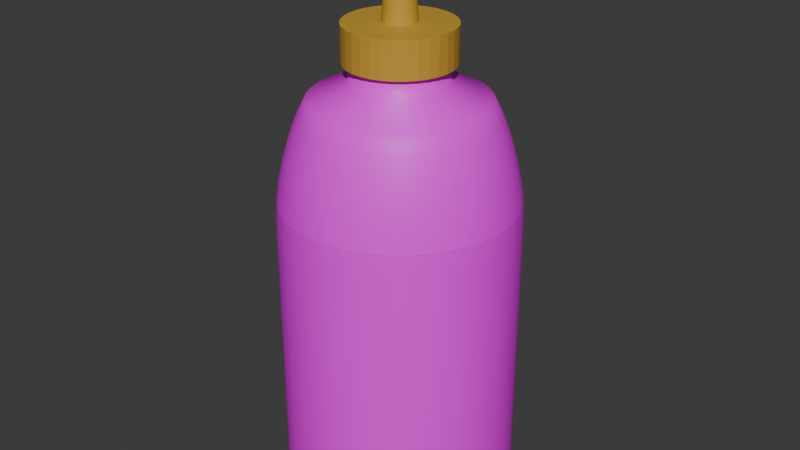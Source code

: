 # Source: HotSauce.blend  (saved by Blender 4.0.36; exported with 4.5.12 LTS)
import bpy
from mathutils import Matrix  # noqa: F401  (used for matrix-valued properties, if any)

bpy.ops.wm.read_factory_settings(use_empty=True)
scene = bpy.context.scene
scene.name = 'Scene'

# ---- collections
col_collection = bpy.data.collections.new('Collection'); scene.collection.children.link(col_collection)

# ---- images (referenced by path relative to the original .blend; pixels are not part of the script)
import os
ASSET_DIR = os.environ.get("B2B_ASSET_DIR", "")  # directory of the original .blend (textures are referenced by path, not embedded)
HERE = os.path.dirname(os.path.abspath(__file__))  # packed textures are extracted next to this script under _unpacked/

def load_image(name, relpath, width, height, colorspace="sRGB"):
    """Load a texture the original file referenced (path relative to the .blend, or extracted next to this script)."""
    p = next((c for c in (os.path.join(HERE, relpath), os.path.join(ASSET_DIR, relpath)) if relpath and os.path.exists(c)), "")
    if p:
        img = bpy.data.images.load(p, check_existing=True)
        img.name = name
    else:  # same state as the original file: an image datablock whose file is absent (Cycles renders it pink)
        img = bpy.data.images.new(name, width, height)
        img.source = "FILE"
        img.filepath = "//" + (relpath or name)
    img.colorspace_settings.name = colorspace
    return img
img_siracha_rooster_jpg = load_image('Siracha Rooster.jpg', 'Siracha Rooster.jpg', 1024, 1024, 'sRGB')
img_hot_sauce_label_jpg = load_image('Hot Sauce Label.jpg', 'Hot Sauce Label.jpg', 1024, 1024, 'sRGB')

# ---- materials (node trees are filled in below, after node groups)
mat_material_001 = bpy.data.materials.new('Material.001')
mat_material_001.use_transparent_shadow = False
mat_material_003 = bpy.data.materials.new('Material.003')
mat_material_003.use_transparent_shadow = False
mat_material = bpy.data.materials.new('Material')
mat_material.use_transparent_shadow = False

# ---- material node trees
mat_material_001.use_nodes = True; mat_material_001.node_tree.nodes.clear()
_N = mat_material_001.node_tree.nodes; _L = mat_material_001.node_tree.links
n0 = _N.new('ShaderNodeBsdfPrincipled'); n0.name = 'Principled BSDF'; n0.location = (10, 300)
n0.inputs[0].default_value = (0.5697, 0.3417, 0.03814, 1.0)
n0.inputs[3].default_value = 1.45
n1 = _N.new('ShaderNodeOutputMaterial'); n1.name = 'Material Output'; n1.location = (300, 300)
_L.new(n0.outputs[0], n1.inputs[0])
n1.is_active_output = True
mat_material_003.use_nodes = True; mat_material_003.node_tree.nodes.clear()
_N = mat_material_003.node_tree.nodes; _L = mat_material_003.node_tree.links
n0 = _N.new('ShaderNodeBsdfPrincipled'); n0.name = 'Principled BSDF'; n0.location = (10, 300)
n0.inputs[3].default_value = 1.45
n1 = _N.new('ShaderNodeOutputMaterial'); n1.name = 'Material Output'; n1.location = (300, 300)
n2 = _N.new('ShaderNodeTexImage'); n2.name = 'Image Texture'; n2.location = (-280, 275)
n2.image = img_siracha_rooster_jpg
_L.new(n0.outputs[0], n1.inputs[0])
_L.new(n2.outputs[0], n0.inputs[0])
n1.is_active_output = True
mat_material.use_nodes = True; mat_material.node_tree.nodes.clear()
_N = mat_material.node_tree.nodes; _L = mat_material.node_tree.links
n0 = _N.new('ShaderNodeBsdfPrincipled'); n0.name = 'Principled BSDF'; n0.location = (10, 300)
n0.inputs[3].default_value = 1.45
n1 = _N.new('ShaderNodeOutputMaterial'); n1.name = 'Material Output'; n1.location = (300, 300)
n2 = _N.new('ShaderNodeTexImage'); n2.name = 'Image Texture'; n2.location = (-280, 275)
n2.image = img_hot_sauce_label_jpg
_L.new(n0.outputs[0], n1.inputs[0])
_L.new(n2.outputs[0], n0.inputs[0])
n1.is_active_output = True

# ---- world
world_world = bpy.data.worlds.new('World'); scene.world = world_world
world_world.use_nodes = True; world_world.node_tree.nodes.clear()
_N = world_world.node_tree.nodes; _L = world_world.node_tree.links
n0 = _N.new('ShaderNodeOutputWorld'); n0.name = 'World Output'; n0.location = (300, 300)
n1 = _N.new('ShaderNodeBackground'); n1.name = 'Background'; n1.location = (10, 300)
n1.inputs[0].default_value = (0.05088, 0.05088, 0.05088, 1.0)
_L.new(n1.outputs[0], n0.inputs[0])
n0.is_active_output = True
world_world.color = (0.05088, 0.05088, 0.05088)
world_world.use_sun_shadow = False
world_world.sun_shadow_jitter_overblur = 0.0

# ---- meshes
me_cylinder_001 = bpy.data.meshes.new('Cylinder.001')
me_cylinder_001.from_pydata([(-0.006086, 0.2908, -0.03252), (-0.01194, 0.2908, -0.03075), (-0.01734, 0.2908, -0.02786), (-0.02207, 0.2908, -0.02398), (-0.02595, 0.2908, -0.01925), (-0.02883, 0.2908, -0.01386), (-0.03061, 0.2908, -0.008005), (-0.03121, 0.2908, -0.001917), (-0.03061, 0.2908, 0.004172), (-0.02883, 0.2908, 0.01003), (-0.02595, 0.2908, 0.01542), (-0.02207, 0.2908, 0.02015), (-0.01734, 0.2908, 0.02403), (-0.01194, 0.2908, 0.02692), (-0.006086, 0.2908, 0.02869), (1.853e-06, 0.2908, 0.02929), (0.00609, 0.2908, 0.02869), (0.01194, 0.2908, 0.02692), (0.01734, 0.2908, 0.02403), (0.02207, 0.2908, 0.02015), (0.02595, 0.2908, 0.01542), (0.02883, 0.2908, 0.01003), (0.03061, 0.2908, 0.004172), (0.03121, 0.2908, -0.001917), (0.03061, 0.2908, -0.008005), (0.02883, 0.2908, -0.01386), (0.02595, 0.2908, -0.01925), (0.02207, 0.2908, -0.02398), (0.01734, 0.2908, -0.02786), (0.01194, 0.2908, -0.03075), (1.853e-06, 0.2908, -0.03312), (0.00609, 0.2908, -0.03252), (1.854e-06, 0.01082, -0.06788), (1.854e-06, 0.02595, -0.0783), (1.854e-06, 0.01197, -0.07187), (1.854e-06, 0.01525, -0.07525), (1.854e-06, 0.02016, -0.0775), (0.01287, 0.01082, -0.06661), (0.0149, 0.02595, -0.07683), (0.01365, 0.01197, -0.07052), (0.01431, 0.01525, -0.07384), (0.01475, 0.02016, -0.07605), (0.02525, 0.01082, -0.06286), (0.02923, 0.02595, -0.07248), (0.02677, 0.01197, -0.06654), (0.02806, 0.01525, -0.06966), (0.02893, 0.02016, -0.07175), (0.03665, 0.01082, -0.05677), (0.04244, 0.02595, -0.06542), (0.03886, 0.01197, -0.06008), (0.04074, 0.01525, -0.06289), (0.042, 0.02016, -0.06477), (0.04665, 0.01082, -0.04856), (0.05401, 0.02595, -0.05593), (0.04946, 0.01197, -0.05138), (0.05185, 0.01525, -0.05377), (0.05345, 0.02016, -0.05536), (0.05485, 0.01082, -0.03857), (0.06351, 0.02595, -0.04435), (0.05816, 0.01197, -0.04078), (0.06097, 0.01525, -0.04266), (0.06285, 0.02016, -0.04391), (0.06095, 0.01082, -0.02716), (0.07057, 0.02595, -0.03115), (0.06463, 0.01197, -0.02869), (0.06775, 0.01525, -0.02998), (0.06984, 0.02016, -0.03084), (0.0647, 0.01082, -0.01479), (0.07491, 0.02595, -0.01682), (0.06861, 0.01197, -0.01556), (0.07192, 0.01525, -0.01622), (0.07414, 0.02016, -0.01666), (0.06597, 0.01082, -0.001917), (0.07638, 0.02595, -0.001917), (0.06995, 0.01197, -0.001917), (0.07333, 0.01525, -0.001917), (0.07559, 0.02016, -0.001917), (0.0647, 0.01082, 0.01095), (0.07491, 0.02595, 0.01298), (0.06861, 0.01197, 0.01173), (0.07192, 0.01525, 0.01239), (0.07414, 0.02016, 0.01283), (0.06095, 0.01082, 0.02333), (0.07057, 0.02595, 0.02731), (0.06463, 0.01197, 0.02485), (0.06775, 0.01525, 0.02615), (0.06984, 0.02016, 0.02701), (0.05485, 0.01082, 0.03473), (0.06351, 0.02595, 0.04052), (0.05816, 0.01197, 0.03695), (0.06097, 0.01525, 0.03882), (0.06285, 0.02016, 0.04008), (0.04665, 0.01082, 0.04473), (0.05401, 0.02595, 0.05209), (0.04946, 0.01197, 0.04755), (0.05185, 0.01525, 0.04994), (0.05345, 0.02016, 0.05153), (0.03665, 0.01082, 0.05293), (0.04244, 0.02595, 0.06159), (0.03886, 0.01197, 0.05625), (0.04074, 0.01525, 0.05905), (0.042, 0.02016, 0.06093), (0.02525, 0.01082, 0.05903), (0.02923, 0.02595, 0.06865), (0.02677, 0.01197, 0.06271), (0.02806, 0.01525, 0.06583), (0.02893, 0.02016, 0.06792), (0.01287, 0.01082, 0.06278), (0.0149, 0.02595, 0.073), (0.01365, 0.01197, 0.06669), (0.01431, 0.01525, 0.07), (0.01475, 0.02016, 0.07222), (1.854e-06, 0.01082, 0.06405), (1.854e-06, 0.02595, 0.07446), (1.854e-06, 0.01197, 0.06803), (1.854e-06, 0.01525, 0.07141), (1.854e-06, 0.02016, 0.07367), (-0.01287, 0.01082, 0.06278), (-0.0149, 0.02595, 0.073), (-0.01364, 0.01197, 0.06669), (-0.0143, 0.01525, 0.07), (-0.01474, 0.02016, 0.07222), (-0.02524, 0.01082, 0.05903), (-0.02923, 0.02595, 0.06865), (-0.02677, 0.01197, 0.06271), (-0.02806, 0.01525, 0.06583), (-0.02892, 0.02016, 0.06792), (-0.03665, 0.01082, 0.05293), (-0.04243, 0.02595, 0.06159), (-0.03886, 0.01197, 0.05625), (-0.04074, 0.01525, 0.05905), (-0.04199, 0.02016, 0.06093), (-0.04664, 0.01082, 0.04473), (-0.05401, 0.02595, 0.05209), (-0.04946, 0.01197, 0.04755), (-0.05185, 0.01525, 0.04994), (-0.05345, 0.02016, 0.05153), (-0.05485, 0.01082, 0.03473), (-0.06351, 0.02595, 0.04052), (-0.05816, 0.01197, 0.03695), (-0.06097, 0.01525, 0.03882), (-0.06285, 0.02016, 0.04008), (-0.06094, 0.01082, 0.02333), (-0.07056, 0.02595, 0.02731), (-0.06462, 0.01197, 0.02485), (-0.06775, 0.01525, 0.02615), (-0.06983, 0.02016, 0.02701), (-0.0647, 0.01082, 0.01095), (-0.07491, 0.02595, 0.01298), (-0.06861, 0.01197, 0.01173), (-0.07192, 0.01525, 0.01239), (-0.07413, 0.02016, 0.01283), (-0.06596, 0.01082, -0.001917), (-0.07638, 0.02595, -0.001917), (-0.06995, 0.01197, -0.001917), (-0.07333, 0.01525, -0.001917), (-0.07559, 0.02016, -0.001917), (-0.0647, 0.01082, -0.01479), (-0.07491, 0.02595, -0.01682), (-0.06861, 0.01197, -0.01556), (-0.07192, 0.01525, -0.01622), (-0.07413, 0.02016, -0.01666), (-0.06094, 0.01082, -0.02716), (-0.07056, 0.02595, -0.03115), (-0.06462, 0.01197, -0.02869), (-0.06775, 0.01525, -0.02998), (-0.06983, 0.02016, -0.03084), (-0.05485, 0.01082, -0.03857), (-0.06351, 0.02595, -0.04435), (-0.05816, 0.01197, -0.04078), (-0.06097, 0.01525, -0.04266), (-0.06285, 0.02016, -0.04391), (-0.04664, 0.01082, -0.04856), (-0.05401, 0.02595, -0.05593), (-0.04946, 0.01197, -0.05138), (-0.05185, 0.01525, -0.05377), (-0.05345, 0.02016, -0.05536), (-0.03665, 0.01082, -0.05677), (-0.04243, 0.02595, -0.06542), (-0.03886, 0.01197, -0.06008), (-0.04074, 0.01525, -0.06289), (-0.04199, 0.02016, -0.06477), (-0.02524, 0.01082, -0.06286), (-0.02923, 0.02595, -0.07248), (-0.02677, 0.01197, -0.06654), (-0.02806, 0.01525, -0.06966), (-0.02892, 0.02016, -0.07175), (-0.01287, 0.01082, -0.06661), (-0.0149, 0.02595, -0.07683), (-0.01364, 0.01197, -0.07052), (-0.0143, 0.01525, -0.07384), (-0.01474, 0.02016, -0.07605), (1.853e-06, 0.2783, -0.05786), (1.854e-06, 0.2131, -0.0776), (1.854e-06, 0.2272, -0.07556), (1.854e-06, 0.2417, -0.07231), (1.854e-06, 0.2557, -0.06808), (1.854e-06, 0.2681, -0.06315), (0.01092, 0.2783, -0.05678), (0.01195, 0.2681, -0.06197), (0.01291, 0.2557, -0.06681), (0.01374, 0.2417, -0.07096), (0.01437, 0.2272, -0.07414), (0.01477, 0.2131, -0.07615), (0.02141, 0.2783, -0.0536), (0.02343, 0.2681, -0.05849), (0.02532, 0.2557, -0.06304), (0.02694, 0.2417, -0.06695), (0.02818, 0.2272, -0.06995), (0.02896, 0.2131, -0.07184), (0.03108, 0.2783, -0.04843), (0.03402, 0.2681, -0.05283), (0.03676, 0.2557, -0.05693), (0.03911, 0.2417, -0.06045), (0.04092, 0.2272, -0.06315), (0.04205, 0.2131, -0.06485), (0.03956, 0.2783, -0.04147), (0.0433, 0.2681, -0.04521), (0.04679, 0.2557, -0.0487), (0.04978, 0.2417, -0.05169), (0.05207, 0.2272, -0.05399), (0.05352, 0.2131, -0.05543), (0.04652, 0.2783, -0.033), (0.05092, 0.2681, -0.03594), (0.05501, 0.2557, -0.03867), (0.05853, 0.2417, -0.04103), (0.06123, 0.2272, -0.04283), (0.06293, 0.2131, -0.04396), (0.05169, 0.2783, -0.02333), (0.05657, 0.2681, -0.02535), (0.06113, 0.2557, -0.02724), (0.06504, 0.2417, -0.02886), (0.06804, 0.2272, -0.0301), (0.06992, 0.2131, -0.03088), (0.05487, 0.2783, -0.01283), (0.06006, 0.2681, -0.01386), (0.06489, 0.2557, -0.01482), (0.06904, 0.2417, -0.01565), (0.07223, 0.2272, -0.01628), (0.07423, 0.2131, -0.01668), (0.05595, 0.2783, -0.001917), (0.06123, 0.2681, -0.001917), (0.06616, 0.2557, -0.001917), (0.0704, 0.2417, -0.001917), (0.07364, 0.2272, -0.001917), (0.07569, 0.2131, -0.001917), (0.05487, 0.2783, 0.008997), (0.06006, 0.2681, 0.01003), (0.06489, 0.2557, 0.01099), (0.06904, 0.2417, 0.01182), (0.07223, 0.2272, 0.01245), (0.07423, 0.2131, 0.01285), (0.05169, 0.2783, 0.01949), (0.05657, 0.2681, 0.02152), (0.06113, 0.2557, 0.0234), (0.06504, 0.2417, 0.02502), (0.06804, 0.2272, 0.02627), (0.06992, 0.2131, 0.02705), (0.04652, 0.2783, 0.02916), (0.05092, 0.2681, 0.0321), (0.05501, 0.2557, 0.03484), (0.05853, 0.2417, 0.03719), (0.06123, 0.2272, 0.039), (0.06293, 0.2131, 0.04013), (0.03956, 0.2783, 0.03764), (0.0433, 0.2681, 0.04138), (0.04679, 0.2557, 0.04487), (0.04978, 0.2417, 0.04786), (0.05207, 0.2272, 0.05016), (0.05352, 0.2131, 0.0516), (0.03108, 0.2783, 0.0446), (0.03402, 0.2681, 0.049), (0.03676, 0.2557, 0.05309), (0.03911, 0.2417, 0.05661), (0.04092, 0.2272, 0.05931), (0.04205, 0.2131, 0.06101), (0.02141, 0.2783, 0.04977), (0.02343, 0.2681, 0.05466), (0.02532, 0.2557, 0.05921), (0.02694, 0.2417, 0.06312), (0.02818, 0.2272, 0.06612), (0.02896, 0.2131, 0.06801), (0.01092, 0.2783, 0.05295), (0.01195, 0.2681, 0.05814), (0.01291, 0.2557, 0.06297), (0.01374, 0.2417, 0.06713), (0.01437, 0.2272, 0.07031), (0.01477, 0.2131, 0.07231), (1.853e-06, 0.2783, 0.05403), (1.854e-06, 0.2681, 0.05932), (1.854e-06, 0.2557, 0.06425), (1.854e-06, 0.2417, 0.06848), (1.854e-06, 0.2272, 0.07173), (1.854e-06, 0.2131, 0.07377), (-0.01091, 0.2783, 0.05295), (-0.01194, 0.2681, 0.05814), (-0.01291, 0.2557, 0.06297), (-0.01373, 0.2417, 0.06713), (-0.01437, 0.2272, 0.07031), (-0.01476, 0.2131, 0.07231), (-0.02141, 0.2783, 0.04977), (-0.02343, 0.2681, 0.05466), (-0.02532, 0.2557, 0.05921), (-0.02694, 0.2417, 0.06312), (-0.02818, 0.2272, 0.06612), (-0.02896, 0.2131, 0.06801), (-0.03108, 0.2783, 0.0446), (-0.03402, 0.2681, 0.049), (-0.03676, 0.2557, 0.05309), (-0.03911, 0.2417, 0.05661), (-0.04091, 0.2272, 0.05931), (-0.04205, 0.2131, 0.06101), (-0.03956, 0.2783, 0.03764), (-0.0433, 0.2681, 0.04138), (-0.04678, 0.2557, 0.04487), (-0.04977, 0.2417, 0.04786), (-0.05207, 0.2272, 0.05016), (-0.05351, 0.2131, 0.0516), (-0.04651, 0.2783, 0.02916), (-0.05091, 0.2681, 0.0321), (-0.05501, 0.2557, 0.03484), (-0.05853, 0.2417, 0.03719), (-0.06123, 0.2272, 0.039), (-0.06293, 0.2131, 0.04013), (-0.05168, 0.2783, 0.01949), (-0.05657, 0.2681, 0.02152), (-0.06112, 0.2557, 0.0234), (-0.06503, 0.2417, 0.02502), (-0.06803, 0.2272, 0.02627), (-0.06992, 0.2131, 0.02705), (-0.05487, 0.2783, 0.008997), (-0.06005, 0.2681, 0.01003), (-0.06489, 0.2557, 0.01099), (-0.06904, 0.2417, 0.01182), (-0.07223, 0.2272, 0.01245), (-0.07423, 0.2131, 0.01285), (-0.05594, 0.2783, -0.001917), (-0.06123, 0.2681, -0.001917), (-0.06616, 0.2557, -0.001917), (-0.07039, 0.2417, -0.001917), (-0.07364, 0.2272, -0.001917), (-0.07568, 0.2131, -0.001917), (-0.05487, 0.2783, -0.01283), (-0.06005, 0.2681, -0.01386), (-0.06489, 0.2557, -0.01482), (-0.06904, 0.2417, -0.01565), (-0.07223, 0.2272, -0.01628), (-0.07423, 0.2131, -0.01668), (-0.05168, 0.2783, -0.02333), (-0.05657, 0.2681, -0.02535), (-0.06112, 0.2557, -0.02724), (-0.06503, 0.2417, -0.02886), (-0.06803, 0.2272, -0.0301), (-0.06992, 0.2131, -0.03088), (-0.04651, 0.2783, -0.033), (-0.05091, 0.2681, -0.03594), (-0.05501, 0.2557, -0.03867), (-0.05853, 0.2417, -0.04103), (-0.06123, 0.2272, -0.04283), (-0.06293, 0.2131, -0.04396), (-0.03956, 0.2783, -0.04147), (-0.0433, 0.2681, -0.04521), (-0.04678, 0.2557, -0.0487), (-0.04977, 0.2417, -0.05169), (-0.05207, 0.2272, -0.05399), (-0.05351, 0.2131, -0.05543), (-0.03108, 0.2783, -0.04843), (-0.03402, 0.2681, -0.05283), (-0.03676, 0.2557, -0.05693), (-0.03911, 0.2417, -0.06045), (-0.04091, 0.2272, -0.06315), (-0.04205, 0.2131, -0.06485), (-0.02141, 0.2783, -0.0536), (-0.02343, 0.2681, -0.05849), (-0.02532, 0.2557, -0.06304), (-0.02694, 0.2417, -0.06695), (-0.02818, 0.2272, -0.06995), (-0.02896, 0.2131, -0.07184), (-0.01091, 0.2783, -0.05678), (-0.01194, 0.2681, -0.06197), (-0.01291, 0.2557, -0.06681), (-0.01373, 0.2417, -0.07096), (-0.01437, 0.2272, -0.07414), (-0.01476, 0.2131, -0.07615), (1.852e-06, 0.3, -0.03312), (-0.006086, 0.3, -0.03252), (-0.01194, 0.3, -0.03075), (-0.01734, 0.3, -0.02786), (-0.02207, 0.3, -0.02398), (-0.02595, 0.3, -0.01925), (-0.02883, 0.3, -0.01386), (-0.03061, 0.3, -0.008005), (-0.03121, 0.3, -0.001917), (-0.03061, 0.3, 0.004172), (-0.02883, 0.3, 0.01003), (-0.02595, 0.3, 0.01542), (-0.02207, 0.3, 0.02015), (-0.01734, 0.3, 0.02403), (-0.01194, 0.3, 0.02692), (-0.006086, 0.3, 0.02869), (1.852e-06, 0.3, 0.02929), (0.00609, 0.3, 0.02869), (0.01194, 0.3, 0.02692), (0.01734, 0.3, 0.02403), (0.02207, 0.3, 0.02015), (0.02595, 0.3, 0.01542), (0.02883, 0.3, 0.01003), (0.03061, 0.3, 0.004172), (0.03121, 0.3, -0.001917), (0.03061, 0.3, -0.008005), (0.02883, 0.3, -0.01386), (0.02595, 0.3, -0.01925), (0.02207, 0.3, -0.02398), (0.01734, 0.3, -0.02786), (0.01194, 0.3, -0.03075), (0.00609, 0.3, -0.03252)], [], [(216, 210, 28, 27), (222, 216, 27, 26), (228, 222, 26, 25), (234, 228, 25, 24), (240, 234, 24, 23), (246, 240, 23, 22), (252, 246, 22, 21), (258, 252, 21, 20), (264, 258, 20, 19), (270, 264, 19, 18), (276, 270, 18, 17), (282, 276, 17, 16), (288, 282, 16, 15), (294, 288, 15, 14), (300, 294, 14, 13), (306, 300, 13, 12), (312, 306, 12, 11), (318, 312, 11, 10), (324, 318, 10, 9), (330, 324, 9, 8), (336, 330, 8, 7), (342, 336, 7, 6), (348, 342, 6, 5), (354, 348, 5, 4), (360, 354, 4, 3), (366, 360, 3, 2), (372, 366, 2, 1), (378, 372, 1, 0), (19, 20, 405, 404), (210, 204, 29, 28), (204, 198, 31, 29), (33, 38, 41, 36), (36, 41, 40, 35), (35, 40, 39, 34), (34, 39, 37, 32), (38, 43, 46, 41), (41, 46, 45, 40), (40, 45, 44, 39), (39, 44, 42, 37), (43, 48, 51, 46), (46, 51, 50, 45), (45, 50, 49, 44), (44, 49, 47, 42), (48, 53, 56, 51), (51, 56, 55, 50), (50, 55, 54, 49), (49, 54, 52, 47), (53, 58, 61, 56), (56, 61, 60, 55), (55, 60, 59, 54), (54, 59, 57, 52), (58, 63, 66, 61), (61, 66, 65, 60), (60, 65, 64, 59), (59, 64, 62, 57), (63, 68, 71, 66), (66, 71, 70, 65), (65, 70, 69, 64), (64, 69, 67, 62), (68, 73, 76, 71), (71, 76, 75, 70), (70, 75, 74, 69), (69, 74, 72, 67), (73, 78, 81, 76), (76, 81, 80, 75), (75, 80, 79, 74), (74, 79, 77, 72), (78, 83, 86, 81), (81, 86, 85, 80), (80, 85, 84, 79), (79, 84, 82, 77), (83, 88, 91, 86), (86, 91, 90, 85), (85, 90, 89, 84), (84, 89, 87, 82), (88, 93, 96, 91), (91, 96, 95, 90), (90, 95, 94, 89), (89, 94, 92, 87), (93, 98, 101, 96), (96, 101, 100, 95), (95, 100, 99, 94), (94, 99, 97, 92), (98, 103, 106, 101), (101, 106, 105, 100), (100, 105, 104, 99), (99, 104, 102, 97), (103, 108, 111, 106), (106, 111, 110, 105), (105, 110, 109, 104), (104, 109, 107, 102), (108, 113, 116, 111), (111, 116, 115, 110), (110, 115, 114, 109), (109, 114, 112, 107), (113, 118, 121, 116), (116, 121, 120, 115), (115, 120, 119, 114), (114, 119, 117, 112), (118, 123, 126, 121), (121, 126, 125, 120), (120, 125, 124, 119), (119, 124, 122, 117), (123, 128, 131, 126), (126, 131, 130, 125), (125, 130, 129, 124), (124, 129, 127, 122), (128, 133, 136, 131), (131, 136, 135, 130), (130, 135, 134, 129), (129, 134, 132, 127), (133, 138, 141, 136), (136, 141, 140, 135), (135, 140, 139, 134), (134, 139, 137, 132), (138, 143, 146, 141), (141, 146, 145, 140), (140, 145, 144, 139), (139, 144, 142, 137), (143, 148, 151, 146), (146, 151, 150, 145), (145, 150, 149, 144), (144, 149, 147, 142), (148, 153, 156, 151), (151, 156, 155, 150), (150, 155, 154, 149), (149, 154, 152, 147), (153, 158, 161, 156), (156, 161, 160, 155), (155, 160, 159, 154), (154, 159, 157, 152), (158, 163, 166, 161), (161, 166, 165, 160), (160, 165, 164, 159), (159, 164, 162, 157), (163, 168, 171, 166), (166, 171, 170, 165), (165, 170, 169, 164), (164, 169, 167, 162), (168, 173, 176, 171), (171, 176, 175, 170), (170, 175, 174, 169), (169, 174, 172, 167), (173, 178, 181, 176), (176, 181, 180, 175), (175, 180, 179, 174), (174, 179, 177, 172), (178, 183, 186, 181), (181, 186, 185, 180), (180, 185, 184, 179), (179, 184, 182, 177), (183, 188, 191, 186), (186, 191, 190, 185), (185, 190, 189, 184), (184, 189, 187, 182), (188, 33, 36, 191), (191, 36, 35, 190), (190, 35, 34, 189), (189, 34, 32, 187), (32, 37, 42, 47, 52, 57, 62, 67, 72, 77, 82, 87, 92, 97, 102, 107, 112, 117, 122, 127, 132, 137, 142, 147, 152, 157, 162, 167, 172, 177, 182, 187), (192, 378, 0, 30), (203, 193, 194, 202), (202, 194, 195, 201), (201, 195, 196, 200), (200, 196, 197, 199), (199, 197, 192, 198), (209, 203, 202, 208), (208, 202, 201, 207), (207, 201, 200, 206), (206, 200, 199, 205), (205, 199, 198, 204), (215, 209, 208, 214), (214, 208, 207, 213), (213, 207, 206, 212), (212, 206, 205, 211), (211, 205, 204, 210), (221, 215, 214, 220), (220, 214, 213, 219), (219, 213, 212, 218), (218, 212, 211, 217), (217, 211, 210, 216), (227, 221, 220, 226), (226, 220, 219, 225), (225, 219, 218, 224), (224, 218, 217, 223), (223, 217, 216, 222), (233, 227, 226, 232), (232, 226, 225, 231), (231, 225, 224, 230), (230, 224, 223, 229), (229, 223, 222, 228), (239, 233, 232, 238), (238, 232, 231, 237), (237, 231, 230, 236), (236, 230, 229, 235), (235, 229, 228, 234), (245, 239, 238, 244), (244, 238, 237, 243), (243, 237, 236, 242), (242, 236, 235, 241), (241, 235, 234, 240), (251, 245, 244, 250), (250, 244, 243, 249), (249, 243, 242, 248), (248, 242, 241, 247), (247, 241, 240, 246), (257, 251, 250, 256), (256, 250, 249, 255), (255, 249, 248, 254), (254, 248, 247, 253), (253, 247, 246, 252), (263, 257, 256, 262), (262, 256, 255, 261), (261, 255, 254, 260), (260, 254, 253, 259), (259, 253, 252, 258), (269, 263, 262, 268), (268, 262, 261, 267), (267, 261, 260, 266), (266, 260, 259, 265), (265, 259, 258, 264), (275, 269, 268, 274), (274, 268, 267, 273), (273, 267, 266, 272), (272, 266, 265, 271), (271, 265, 264, 270), (281, 275, 274, 280), (280, 274, 273, 279), (279, 273, 272, 278), (278, 272, 271, 277), (277, 271, 270, 276), (287, 281, 280, 286), (286, 280, 279, 285), (285, 279, 278, 284), (284, 278, 277, 283), (283, 277, 276, 282), (293, 287, 286, 292), (292, 286, 285, 291), (291, 285, 284, 290), (290, 284, 283, 289), (289, 283, 282, 288), (299, 293, 292, 298), (298, 292, 291, 297), (297, 291, 290, 296), (296, 290, 289, 295), (295, 289, 288, 294), (305, 299, 298, 304), (304, 298, 297, 303), (303, 297, 296, 302), (302, 296, 295, 301), (301, 295, 294, 300), (311, 305, 304, 310), (310, 304, 303, 309), (309, 303, 302, 308), (308, 302, 301, 307), (307, 301, 300, 306), (317, 311, 310, 316), (316, 310, 309, 315), (315, 309, 308, 314), (314, 308, 307, 313), (313, 307, 306, 312), (323, 317, 316, 322), (322, 316, 315, 321), (321, 315, 314, 320), (320, 314, 313, 319), (319, 313, 312, 318), (329, 323, 322, 328), (328, 322, 321, 327), (327, 321, 320, 326), (326, 320, 319, 325), (325, 319, 318, 324), (335, 329, 328, 334), (334, 328, 327, 333), (333, 327, 326, 332), (332, 326, 325, 331), (331, 325, 324, 330), (341, 335, 334, 340), (340, 334, 333, 339), (339, 333, 332, 338), (338, 332, 331, 337), (337, 331, 330, 336), (347, 341, 340, 346), (346, 340, 339, 345), (345, 339, 338, 344), (344, 338, 337, 343), (343, 337, 336, 342), (353, 347, 346, 352), (352, 346, 345, 351), (351, 345, 344, 350), (350, 344, 343, 349), (349, 343, 342, 348), (359, 353, 352, 358), (358, 352, 351, 357), (357, 351, 350, 356), (356, 350, 349, 355), (355, 349, 348, 354), (365, 359, 358, 364), (364, 358, 357, 363), (363, 357, 356, 362), (362, 356, 355, 361), (361, 355, 354, 360), (371, 365, 364, 370), (370, 364, 363, 369), (369, 363, 362, 368), (368, 362, 361, 367), (367, 361, 360, 366), (377, 371, 370, 376), (376, 370, 369, 375), (375, 369, 368, 374), (374, 368, 367, 373), (373, 367, 366, 372), (383, 377, 376, 382), (382, 376, 375, 381), (381, 375, 374, 380), (380, 374, 373, 379), (379, 373, 372, 378), (193, 383, 382, 194), (194, 382, 381, 195), (195, 381, 380, 196), (196, 380, 379, 197), (197, 379, 378, 192), (198, 192, 30, 31), (6, 7, 392, 391), (20, 21, 406, 405), (7, 8, 393, 392), (21, 22, 407, 406), (8, 9, 394, 393), (22, 23, 408, 407), (9, 10, 395, 394), (23, 24, 409, 408), (10, 11, 396, 395), (24, 25, 410, 409), (11, 12, 397, 396), (25, 26, 411, 410), (12, 13, 398, 397), (30, 0, 385, 384), (26, 27, 412, 411), (13, 14, 399, 398), (0, 1, 386, 385), (27, 28, 413, 412), (14, 15, 400, 399), (1, 2, 387, 386), (28, 29, 414, 413), (15, 16, 401, 400), (2, 3, 388, 387), (29, 31, 415, 414), (16, 17, 402, 401), (3, 4, 389, 388), (31, 30, 384, 415), (17, 18, 403, 402), (4, 5, 390, 389), (18, 19, 404, 403), (5, 6, 391, 390)])
me_cylinder_001.polygons.foreach_set('use_smooth', [True] * 353)
me_cylinder_001.polygons.foreach_set('material_index', [1, 1, 1, 1, 1, 1, 1, 1, 1, 1, 1, 1, 1, 1, 1, 1, 1, 1, 1, 1, 1, 1, 1, 1, 1, 1, 1, 1, 1, 1, 1, 1, 1, 1, 1, 1, 1, 1, 1, 1, 1, 1, 1, 1, 1, 1, 1, 1, 1, 1, 1, 1, 1, 1, 1, 1, 1, 1, 1, 1, 1, 1, 1, 1, 1, 1, 1, 1, 1, 1, 1, 1, 1, 1, 1, 1, 1, 1, 1, 1, 1, 1, 1, 1, 1, 1, 1, 1, 1, 1, 1, 1, 1, 1, 1, 1, 1, 1, 1, 1, 1, 1, 1, 1, 1, 1, 1, 1, 1, 1, 1, 1, 1, 1, 1, 1, 1, 1, 1, 1, 1, 1, 1, 1, 1, 1, 1, 1, 1, 1, 1, 1, 1, 1, 1, 1, 1, 1, 1, 1, 1, 1, 1, 1, 1, 1, 1, 1, 1, 1, 1, 1, 1, 1, 1, 1, 1, 1, 1, 1, 1, 1, 1, 1, 1, 1, 1, 1, 1, 1, 1, 1, 1, 1, 1, 1, 1, 1, 1, 1, 1, 1, 1, 1, 1, 1, 1, 1, 1, 1, 1, 1, 1, 1, 1, 1, 1, 1, 1, 1, 1, 1, 1, 1, 1, 1, 1, 1, 1, 1, 1, 1, 1, 1, 1, 1, 1, 1, 1, 1, 1, 1, 1, 1, 1, 1, 1, 1, 1, 1, 1, 1, 1, 1, 1, 1, 1, 1, 1, 1, 1, 1, 1, 1, 1, 1, 1, 1, 1, 1, 1, 1, 1, 1, 1, 1, 1, 1, 1, 1, 1, 1, 1, 1, 1, 1, 1, 1, 1, 1, 1, 1, 1, 1, 1, 1, 1, 1, 1, 1, 1, 1, 1, 1, 1, 1, 1, 1, 1, 1, 1, 1, 1, 1, 1, 1, 1, 1, 1, 1, 1, 1, 1, 1, 1, 1, 1, 1, 1, 1, 1, 1, 1, 1, 1, 1, 1, 1, 1, 1, 1, 1, 1, 1, 1, 1, 1, 1, 1, 1, 1, 1, 1, 1, 1, 1, 1, 1, 1, 1, 1, 1, 1, 1, 1, 1, 1, 1, 1, 1, 1, 1, 1])
_uv = me_cylinder_001.uv_layers.new(name='UVMap')
_uv.uv.foreach_set('vector', [0.1144, 0.1625, 0.1175, 0.1625, 0.1175, 0.1625, 0.1144, 0.1625, 0.1113, 0.1625, 0.1144, 0.1625, 0.1144, 0.1625, 0.1113, 0.1625, 0.1082, 0.1625, 0.1113, 0.1625, 0.1113, 0.1625, 0.1082, 0.1625, 0.1051, 0.1625, 0.1082, 0.1625, 0.1082, 0.1625, 0.1051, 0.1625, 0.1019, 0.1625, 0.1051, 0.1625, 0.1051, 0.1625, 0.1019, 0.1625, 0.09882, 0.1625, 0.1019, 0.1625, 0.1019, 0.1625, 0.09882, 0.1625, 0.0957, 0.1625, 0.09882, 0.1625, 0.09882, 0.1625, 0.0957, 0.1625, 0.09259, 0.1625, 0.0957, 0.1625, 0.0957, 0.1625, 0.09259, 0.1625, 0.08947, 0.1625, 0.09259, 0.1625, 0.09259, 0.1625, 0.08947, 0.1625, 0.08635, 0.1625, 0.08947, 0.1625, 0.08947, 0.1625, 0.08635, 0.1625, 0.08324, 0.1625, 0.08635, 0.1625, 0.08635, 0.1625, 0.08324, 0.1625, 0.08012, 0.1625, 0.08324, 0.1625, 0.08324, 0.1625, 0.08012, 0.1625, 0.077, 0.1625, 0.08012, 0.1625, 0.08012, 0.1625, 0.077, 0.1625, 0.07389, 0.1625, 0.077, 0.1625, 0.077, 0.1625, 0.07389, 0.1625, 0.07077, 0.1625, 0.07389, 0.1625, 0.07389, 0.1625, 0.07077, 0.1625, 0.06765, 0.1625, 0.07077, 0.1625, 0.07077, 0.1625, 0.06765, 0.1625, 0.06454, 0.1625, 0.06765, 0.1625, 0.06765, 0.1625, 0.06454, 0.1625, 0.06142, 0.1625, 0.06454, 0.1625, 0.06454, 0.1625, 0.06142, 0.1625, 0.0583, 0.1625, 0.06142, 0.1625, 0.06142, 0.1625, 0.0583, 0.1625, 0.05519, 0.1625, 0.0583, 0.1625, 0.0583, 0.1625, 0.05519, 0.1625, 0.05207, 0.1625, 0.05519, 0.1625, 0.05519, 0.1625, 0.05207, 0.1625, 0.04895, 0.1625, 0.05207, 0.1625, 0.05207, 0.1625, 0.04895, 0.1625, 0.04584, 0.1625, 0.04895, 0.1625, 0.04895, 0.1625, 0.04584, 0.1625, 0.04272, 0.1625, 0.04584, 0.1625, 0.04584, 0.1625, 0.04272, 0.1625, 0.0396, 0.1625, 0.04272, 0.1625, 0.04272, 0.1625, 0.0396, 0.1625, 0.03649, 0.1625, 0.0396, 0.1625, 0.0396, 0.1625, 0.03649, 0.1625, 0.03337, 0.1625, 0.03649, 0.1625, 0.03649, 0.1625, 0.03337, 0.1625, 0.03025, 0.1625, 0.03337, 0.1625, 0.03337, 0.1625, 0.03025, 0.1625, 0.08947, 0.1625, 0.09259, 0.1625, 0.09259, 0.1625, 0.08947, 0.1625, 0.1175, 0.1625, 0.1206, 0.1625, 0.1206, 0.1625, 0.1175, 0.1625, 0.1206, 0.1625, 0.1238, 0.1625, 0.1238, 0.1625, 0.1206, 0.1625, 0.1269, 0.1159, 0.1238, 0.1159, 0.1238, 0.1147, 0.1269, 0.1147, 0.1269, 0.1147, 0.1238, 0.1147, 0.1238, 0.1127, 0.1268, 0.1127, 0.102, 0.1117, 0.1065, 0.1112, 0.1062, 0.1092, 0.1019, 0.1097, 0.1019, 0.1097, 0.1062, 0.1092, 0.106, 0.108, 0.1019, 0.1084, 0.1238, 0.1159, 0.1206, 0.1159, 0.1207, 0.1147, 0.1237, 0.1147, 0.1237, 0.1147, 0.1207, 0.1147, 0.1207, 0.1127, 0.1237, 0.1127, 0.1067, 0.1112, 0.111, 0.1099, 0.1103, 0.108, 0.1062, 0.1092, 0.1062, 0.1092, 0.1103, 0.108, 0.1098, 0.1068, 0.106, 0.108, 0.1206, 0.1159, 0.1175, 0.1159, 0.1175, 0.1147, 0.1206, 0.1147, 0.1206, 0.1147, 0.1175, 0.1147, 0.1176, 0.1127, 0.1206, 0.1127, 0.1112, 0.1098, 0.1152, 0.1077, 0.1141, 0.106, 0.1103, 0.108, 0.1103, 0.108, 0.1141, 0.106, 0.1134, 0.1049, 0.1098, 0.1068, 0.1175, 0.1159, 0.1144, 0.1159, 0.1144, 0.1147, 0.1175, 0.1147, 0.1175, 0.1147, 0.1144, 0.1147, 0.1145, 0.1127, 0.1175, 0.1127, 0.1153, 0.1076, 0.1188, 0.1047, 0.1174, 0.1032, 0.1141, 0.106, 0.1141, 0.106, 0.1174, 0.1032, 0.1166, 0.1023, 0.1134, 0.1049, 0.1144, 0.1159, 0.1113, 0.1159, 0.1113, 0.1147, 0.1144, 0.1147, 0.1144, 0.1147, 0.1113, 0.1147, 0.1113, 0.1127, 0.1143, 0.1127, 0.1189, 0.1046, 0.1218, 0.1011, 0.1202, 0.09991, 0.1174, 0.1032, 0.1174, 0.1032, 0.1202, 0.09991, 0.1191, 0.09922, 0.1166, 0.1023, 0.1113, 0.1159, 0.1082, 0.1159, 0.1082, 0.1147, 0.1113, 0.1147, 0.1113, 0.1147, 0.1082, 0.1147, 0.1082, 0.1127, 0.1112, 0.1127, 0.1219, 0.1009, 0.124, 0.09697, 0.1222, 0.09612, 0.1202, 0.09991, 0.1202, 0.09991, 0.1222, 0.09612, 0.121, 0.09564, 0.1191, 0.09922, 0.1082, 0.1159, 0.1051, 0.1159, 0.1051, 0.1147, 0.1082, 0.1147, 0.1082, 0.1147, 0.1051, 0.1147, 0.1051, 0.1127, 0.1081, 0.1127, 0.1241, 0.0968, 0.1254, 0.09249, 0.1234, 0.09201, 0.1222, 0.09612, 0.1222, 0.09612, 0.1234, 0.09201, 0.1222, 0.09176, 0.121, 0.09564, 0.1051, 0.1159, 0.1019, 0.1159, 0.102, 0.1147, 0.105, 0.1147, 0.105, 0.1147, 0.102, 0.1147, 0.102, 0.1127, 0.105, 0.1127, 0.1254, 0.09231, 0.1259, 0.08783, 0.1239, 0.08773, 0.1234, 0.09201, 0.1234, 0.09201, 0.1239, 0.08773, 0.1226, 0.08773, 0.1222, 0.09176, 0.1019, 0.1159, 0.09882, 0.1159, 0.09883, 0.1147, 0.1019, 0.1147, 0.1019, 0.1147, 0.09883, 0.1147, 0.09888, 0.1127, 0.1019, 0.1127, 0.1259, 0.08764, 0.1254, 0.08316, 0.1234, 0.08346, 0.1239, 0.08773, 0.1239, 0.08773, 0.1234, 0.08346, 0.1222, 0.0837, 0.1226, 0.08773, 0.09882, 0.1159, 0.0957, 0.1159, 0.09572, 0.1147, 0.0988, 0.1147, 0.0988, 0.1147, 0.09572, 0.1147, 0.09576, 0.1127, 0.09876, 0.1127, 0.1254, 0.08297, 0.1241, 0.07866, 0.1222, 0.07934, 0.1234, 0.08346, 0.1234, 0.08346, 0.1222, 0.07934, 0.121, 0.07982, 0.1222, 0.0837, 0.0957, 0.1159, 0.09259, 0.1159, 0.0926, 0.1147, 0.09569, 0.1147, 0.09569, 0.1147, 0.0926, 0.1147, 0.09265, 0.1127, 0.09564, 0.1127, 0.124, 0.07849, 0.1219, 0.07452, 0.1202, 0.07555, 0.1222, 0.07934, 0.1222, 0.07934, 0.1202, 0.07555, 0.1191, 0.07625, 0.121, 0.07982, 0.09259, 0.1159, 0.08947, 0.1159, 0.08948, 0.1147, 0.09257, 0.1147, 0.09257, 0.1147, 0.08948, 0.1147, 0.08953, 0.1127, 0.09252, 0.1127, 0.1218, 0.07436, 0.1189, 0.07088, 0.1174, 0.07223, 0.1202, 0.07555, 0.1202, 0.07555, 0.1174, 0.07223, 0.1166, 0.07311, 0.1191, 0.07625, 0.08947, 0.1159, 0.08635, 0.1159, 0.08637, 0.1147, 0.08945, 0.1147, 0.08945, 0.1147, 0.08637, 0.1147, 0.08641, 0.1127, 0.08941, 0.1127, 0.1188, 0.07075, 0.1153, 0.06789, 0.1141, 0.06951, 0.1174, 0.07223, 0.1174, 0.07223, 0.1141, 0.06951, 0.1134, 0.07054, 0.1166, 0.07311, 0.08635, 0.1159, 0.08324, 0.1159, 0.08325, 0.1147, 0.08634, 0.1147, 0.08634, 0.1147, 0.08325, 0.1147, 0.0833, 0.1127, 0.08629, 0.1127, 0.1152, 0.06779, 0.1112, 0.06566, 0.1103, 0.06748, 0.1141, 0.06951, 0.1141, 0.06951, 0.1103, 0.06748, 0.1098, 0.06863, 0.1134, 0.07054, 0.08324, 0.1159, 0.08012, 0.1159, 0.08014, 0.1147, 0.08322, 0.1147, 0.08322, 0.1147, 0.08014, 0.1147, 0.08018, 0.1127, 0.08317, 0.1127, 0.111, 0.06559, 0.1067, 0.06428, 0.1062, 0.06623, 0.1103, 0.06748, 0.1103, 0.06748, 0.1062, 0.06623, 0.106, 0.06746, 0.1098, 0.06863, 0.08012, 0.1159, 0.077, 0.1159, 0.07702, 0.1147, 0.0801, 0.1147, 0.0801, 0.1147, 0.07702, 0.1147, 0.07706, 0.1127, 0.08006, 0.1127, 0.1065, 0.06425, 0.102, 0.06381, 0.1019, 0.06581, 0.1062, 0.06623, 0.1062, 0.06623, 0.1019, 0.06581, 0.1019, 0.06706, 0.106, 0.06746, 0.077, 0.1159, 0.07389, 0.1159, 0.0739, 0.1147, 0.07699, 0.1147, 0.07699, 0.1147, 0.0739, 0.1147, 0.07395, 0.1127, 0.07694, 0.1127, 0.1018, 0.06381, 0.09736, 0.06425, 0.09766, 0.06623, 0.1019, 0.06581, 0.1019, 0.06581, 0.09766, 0.06623, 0.0979, 0.06746, 0.1019, 0.06706, 0.07389, 0.1159, 0.07077, 0.1159, 0.07079, 0.1147, 0.07387, 0.1147, 0.07387, 0.1147, 0.07079, 0.1147, 0.07083, 0.1127, 0.07382, 0.1127, 0.09718, 0.06428, 0.09286, 0.06559, 0.09355, 0.06748, 0.09766, 0.06623, 0.09766, 0.06623, 0.09355, 0.06748, 0.09402, 0.06863, 0.0979, 0.06746, 0.07077, 0.1159, 0.06765, 0.1159, 0.06767, 0.1147, 0.07075, 0.1147, 0.07075, 0.1147, 0.06767, 0.1147, 0.06771, 0.1127, 0.07071, 0.1127, 0.09269, 0.06566, 0.08872, 0.06779, 0.08976, 0.06951, 0.09355, 0.06748, 0.09355, 0.06748, 0.08976, 0.06951, 0.09045, 0.07054, 0.09402, 0.06863, 0.06765, 0.1159, 0.06454, 0.1159, 0.06455, 0.1147, 0.06764, 0.1147, 0.06764, 0.1147, 0.06455, 0.1147, 0.0646, 0.1127, 0.06759, 0.1127, 0.08856, 0.06789, 0.08508, 0.07075, 0.08643, 0.07223, 0.08976, 0.06951, 0.08976, 0.06951, 0.08643, 0.07223, 0.08732, 0.07311, 0.09045, 0.07054, 0.06454, 0.1159, 0.06142, 0.1159, 0.06144, 0.1147, 0.06452, 0.1147, 0.06452, 0.1147, 0.06144, 0.1147, 0.06148, 0.1127, 0.06447, 0.1127, 0.08495, 0.07088, 0.08209, 0.07436, 0.08371, 0.07555, 0.08643, 0.07223, 0.08643, 0.07223, 0.08371, 0.07555, 0.08475, 0.07625, 0.08732, 0.07311, 0.06142, 0.1159, 0.0583, 0.1159, 0.05832, 0.1147, 0.0614, 0.1147, 0.0614, 0.1147, 0.05832, 0.1147, 0.05837, 0.1127, 0.06136, 0.1127, 0.08199, 0.07452, 0.07987, 0.07849, 0.08168, 0.07934, 0.08371, 0.07555, 0.08371, 0.07555, 0.08168, 0.07934, 0.08284, 0.07982, 0.08475, 0.07625, 0.0583, 0.1159, 0.05519, 0.1159, 0.0552, 0.1147, 0.05829, 0.1147, 0.05829, 0.1147, 0.0552, 0.1147, 0.05525, 0.1127, 0.05824, 0.1127, 0.07979, 0.07866, 0.07849, 0.08297, 0.08044, 0.08346, 0.08168, 0.07934, 0.08168, 0.07934, 0.08044, 0.08346, 0.08166, 0.0837, 0.08284, 0.07982, 0.05519, 0.1159, 0.05207, 0.1159, 0.05209, 0.1147, 0.05517, 0.1147, 0.05517, 0.1147, 0.05209, 0.1147, 0.05213, 0.1127, 0.05512, 0.1127, 0.07845, 0.08316, 0.07801, 0.08764, 0.08001, 0.08773, 0.08044, 0.08346, 0.08044, 0.08346, 0.08001, 0.08773, 0.08126, 0.08773, 0.08166, 0.0837, 0.05207, 0.1159, 0.04895, 0.1159, 0.04897, 0.1147, 0.05205, 0.1147, 0.05205, 0.1147, 0.04897, 0.1147, 0.04902, 0.1127, 0.05201, 0.1127, 0.07801, 0.08783, 0.07845, 0.09231, 0.08044, 0.09201, 0.08001, 0.08773, 0.08001, 0.08773, 0.08044, 0.09201, 0.08166, 0.09176, 0.08126, 0.08773, 0.04895, 0.1159, 0.04584, 0.1159, 0.04585, 0.1147, 0.04894, 0.1147, 0.04894, 0.1147, 0.04585, 0.1147, 0.0459, 0.1127, 0.04889, 0.1127, 0.07849, 0.09249, 0.07979, 0.0968, 0.08168, 0.09612, 0.08044, 0.09201, 0.08044, 0.09201, 0.08168, 0.09612, 0.08284, 0.09564, 0.08166, 0.09176, 0.04584, 0.1159, 0.04272, 0.1159, 0.04274, 0.1147, 0.04582, 0.1147, 0.04582, 0.1147, 0.04274, 0.1147, 0.04278, 0.1127, 0.04577, 0.1127, 0.07987, 0.09697, 0.08199, 0.1009, 0.08371, 0.09991, 0.08168, 0.09612, 0.08168, 0.09612, 0.08371, 0.09991, 0.08475, 0.09922, 0.08284, 0.09564, 0.04272, 0.1159, 0.0396, 0.1159, 0.03962, 0.1147, 0.0427, 0.1147, 0.0427, 0.1147, 0.03962, 0.1147, 0.03967, 0.1127, 0.04266, 0.1127, 0.08209, 0.1011, 0.08495, 0.1046, 0.08643, 0.1032, 0.08371, 0.09991, 0.08371, 0.09991, 0.08643, 0.1032, 0.08732, 0.1023, 0.08475, 0.09922, 0.0396, 0.1159, 0.03649, 0.1159, 0.0365, 0.1147, 0.03959, 0.1147, 0.03959, 0.1147, 0.0365, 0.1147, 0.03655, 0.1127, 0.03954, 0.1127, 0.08508, 0.1047, 0.08856, 0.1076, 0.08976, 0.106, 0.08643, 0.1032, 0.08643, 0.1032, 0.08976, 0.106, 0.09045, 0.1049, 0.08732, 0.1023, 0.03649, 0.1159, 0.03337, 0.1159, 0.03339, 0.1147, 0.03647, 0.1147, 0.03647, 0.1147, 0.03339, 0.1147, 0.03343, 0.1127, 0.03642, 0.1127, 0.08872, 0.1077, 0.09269, 0.1098, 0.09355, 0.108, 0.08976, 0.106, 0.08976, 0.106, 0.09355, 0.108, 0.09402, 0.1068, 0.09045, 0.1049, 0.03337, 0.1159, 0.03025, 0.1159, 0.03027, 0.1147, 0.03335, 0.1147, 0.03335, 0.1147, 0.03027, 0.1147, 0.03032, 0.1127, 0.03331, 0.1127, 0.09286, 0.1099, 0.09718, 0.1112, 0.09766, 0.1092, 0.09355, 0.108, 0.09355, 0.108, 0.09766, 0.1092, 0.0979, 0.108, 0.09402, 0.1068, 0.03025, 0.1159, 0.02714, 0.1159, 0.02715, 0.1147, 0.03024, 0.1147, 0.03024, 0.1147, 0.02715, 0.1147, 0.0272, 0.1127, 0.03019, 0.1127, 0.09736, 0.1112, 0.1018, 0.1117, 0.1019, 0.1097, 0.09766, 0.1092, 0.09766, 0.1092, 0.1019, 0.1097, 0.1019, 0.1084, 0.0979, 0.108, 0.1019, 0.1084, 0.106, 0.108, 0.1098, 0.1068, 0.1134, 0.1049, 0.1166, 0.1023, 0.1191, 0.09922, 0.121, 0.09564, 0.1222, 0.09176, 0.1226, 0.08773, 0.1222, 0.0837, 0.121, 0.07982, 0.1191, 0.07625, 0.1166, 0.07311, 0.1134, 0.07054, 0.1098, 0.06863, 0.106, 0.06746, 0.1019, 0.06706, 0.0979, 0.06746, 0.09402, 0.06863, 0.09045, 0.07054, 0.08732, 0.07311, 0.08475, 0.07625, 0.08284, 0.07982, 0.08166, 0.0837, 0.08126, 0.08773, 0.08166, 0.09176, 0.08284, 0.09564, 0.08475, 0.09922, 0.08732, 0.1023, 0.09045, 0.1049, 0.09402, 0.1068, 0.0979, 0.108, 0.02714, 0.1625, 0.03025, 0.1625, 0.03025, 0.1625, 0.02714, 0.1625, 0.1238, 0.1557, 0.1269, 0.1557, 0.1268, 0.1587, 0.1238, 0.1587, 0.1238, 0.1587, 0.1268, 0.1587, 0.1267, 0.1625, 0.1238, 0.1625, 0.1238, 0.1625, 0.1267, 0.1625, 0.1268, 0.1625, 0.1238, 0.1625, 0.1238, 0.1625, 0.1268, 0.1625, 0.1269, 0.1625, 0.1238, 0.1625, 0.1238, 0.1625, 0.1269, 0.1625, 0.1269, 0.1625, 0.1238, 0.1625, 0.1206, 0.1557, 0.1238, 0.1557, 0.1238, 0.1587, 0.1206, 0.1587, 0.1206, 0.1587, 0.1238, 0.1587, 0.1238, 0.1625, 0.1206, 0.1625, 0.1206, 0.1625, 0.1238, 0.1625, 0.1238, 0.1625, 0.1206, 0.1625, 0.1206, 0.1625, 0.1238, 0.1625, 0.1238, 0.1625, 0.1206, 0.1625, 0.1206, 0.1625, 0.1238, 0.1625, 0.1238, 0.1625, 0.1206, 0.1625, 0.1175, 0.1557, 0.1206, 0.1557, 0.1206, 0.1587, 0.1175, 0.1587, 0.1175, 0.1587, 0.1206, 0.1587, 0.1206, 0.1625, 0.1175, 0.1625, 0.1175, 0.1625, 0.1206, 0.1625, 0.1206, 0.1625, 0.1175, 0.1625, 0.1175, 0.1625, 0.1206, 0.1625, 0.1206, 0.1625, 0.1175, 0.1625, 0.1175, 0.1625, 0.1206, 0.1625, 0.1206, 0.1625, 0.1175, 0.1625, 0.1144, 0.1557, 0.1175, 0.1557, 0.1175, 0.1587, 0.1144, 0.1587, 0.1144, 0.1587, 0.1175, 0.1587, 0.1175, 0.1625, 0.1144, 0.1625, 0.1144, 0.1625, 0.1175, 0.1625, 0.1175, 0.1625, 0.1144, 0.1625, 0.1144, 0.1625, 0.1175, 0.1625, 0.1175, 0.1625, 0.1144, 0.1625, 0.1144, 0.1625, 0.1175, 0.1625, 0.1175, 0.1625, 0.1144, 0.1625, 0.1113, 0.1557, 0.1144, 0.1557, 0.1144, 0.1587, 0.1113, 0.1587, 0.1113, 0.1587, 0.1144, 0.1587, 0.1144, 0.1625, 0.1113, 0.1625, 0.1113, 0.1625, 0.1144, 0.1625, 0.1144, 0.1625, 0.1113, 0.1625, 0.1113, 0.1625, 0.1144, 0.1625, 0.1144, 0.1625, 0.1113, 0.1625, 0.1113, 0.1625, 0.1144, 0.1625, 0.1144, 0.1625, 0.1113, 0.1625, 0.1082, 0.1557, 0.1113, 0.1557, 0.1113, 0.1587, 0.1082, 0.1587, 0.1082, 0.1587, 0.1113, 0.1587, 0.1113, 0.1625, 0.1082, 0.1625, 0.1082, 0.1625, 0.1113, 0.1625, 0.1113, 0.1625, 0.1082, 0.1625, 0.1082, 0.1625, 0.1113, 0.1625, 0.1113, 0.1625, 0.1082, 0.1625, 0.1082, 0.1625, 0.1113, 0.1625, 0.1113, 0.1625, 0.1082, 0.1625, 0.1051, 0.1557, 0.1082, 0.1557, 0.1082, 0.1587, 0.1051, 0.1587, 0.1051, 0.1587, 0.1082, 0.1587, 0.1082, 0.1625, 0.1051, 0.1625, 0.1051, 0.1625, 0.1082, 0.1625, 0.1082, 0.1625, 0.1051, 0.1625, 0.1051, 0.1625, 0.1082, 0.1625, 0.1082, 0.1625, 0.1051, 0.1625, 0.1051, 0.1625, 0.1082, 0.1625, 0.1082, 0.1625, 0.1051, 0.1625, 0.1019, 0.1557, 0.1051, 0.1557, 0.1051, 0.1587, 0.1019, 0.1587, 0.1019, 0.1587, 0.1051, 0.1587, 0.1051, 0.1625, 0.1019, 0.1625, 0.1019, 0.1625, 0.1051, 0.1625, 0.1051, 0.1625, 0.1019, 0.1625, 0.1019, 0.1625, 0.1051, 0.1625, 0.1051, 0.1625, 0.1019, 0.1625, 0.1019, 0.1625, 0.1051, 0.1625, 0.1051, 0.1625, 0.1019, 0.1625, 0.09882, 0.1557, 0.1019, 0.1557, 0.1019, 0.1587, 0.09882, 0.1587, 0.09882, 0.1587, 0.1019, 0.1587, 0.1019, 0.1625, 0.09882, 0.1625, 0.09882, 0.1625, 0.1019, 0.1625, 0.1019, 0.1625, 0.09882, 0.1625, 0.09882, 0.1625, 0.1019, 0.1625, 0.1019, 0.1625, 0.09882, 0.1625, 0.09882, 0.1625, 0.1019, 0.1625, 0.1019, 0.1625, 0.09882, 0.1625, 0.0957, 0.1557, 0.09882, 0.1557, 0.09882, 0.1587, 0.0957, 0.1587, 0.0957, 0.1587, 0.09882, 0.1587, 0.09882, 0.1625, 0.0957, 0.1625, 0.0957, 0.1625, 0.09882, 0.1625, 0.09882, 0.1625, 0.0957, 0.1625, 0.0957, 0.1625, 0.09882, 0.1625, 0.09882, 0.1625, 0.0957, 0.1625, 0.0957, 0.1625, 0.09882, 0.1625, 0.09882, 0.1625, 0.0957, 0.1625, 0.09259, 0.1557, 0.0957, 0.1557, 0.0957, 0.1587, 0.09259, 0.1587, 0.09259, 0.1587, 0.0957, 0.1587, 0.0957, 0.1625, 0.09259, 0.1625, 0.09259, 0.1625, 0.0957, 0.1625, 0.0957, 0.1625, 0.09259, 0.1625, 0.09259, 0.1625, 0.0957, 0.1625, 0.0957, 0.1625, 0.09259, 0.1625, 0.09259, 0.1625, 0.0957, 0.1625, 0.0957, 0.1625, 0.09259, 0.1625, 0.08947, 0.1557, 0.09259, 0.1557, 0.09259, 0.1587, 0.08947, 0.1587, 0.08947, 0.1587, 0.09259, 0.1587, 0.09259, 0.1625, 0.08947, 0.1625, 0.08947, 0.1625, 0.09259, 0.1625, 0.09259, 0.1625, 0.08947, 0.1625, 0.08947, 0.1625, 0.09259, 0.1625, 0.09259, 0.1625, 0.08947, 0.1625, 0.08947, 0.1625, 0.09259, 0.1625, 0.09259, 0.1625, 0.08947, 0.1625, 0.08635, 0.1557, 0.08947, 0.1557, 0.08947, 0.1587, 0.08635, 0.1587, 0.08635, 0.1587, 0.08947, 0.1587, 0.08947, 0.1625, 0.08635, 0.1625, 0.08635, 0.1625, 0.08947, 0.1625, 0.08947, 0.1625, 0.08635, 0.1625, 0.08635, 0.1625, 0.08947, 0.1625, 0.08947, 0.1625, 0.08635, 0.1625, 0.08635, 0.1625, 0.08947, 0.1625, 0.08947, 0.1625, 0.08635, 0.1625, 0.08324, 0.1557, 0.08635, 0.1557, 0.08635, 0.1587, 0.08324, 0.1587, 0.08324, 0.1587, 0.08635, 0.1587, 0.08635, 0.1625, 0.08324, 0.1625, 0.08324, 0.1625, 0.08635, 0.1625, 0.08635, 0.1625, 0.08324, 0.1625, 0.08324, 0.1625, 0.08635, 0.1625, 0.08635, 0.1625, 0.08324, 0.1625, 0.08324, 0.1625, 0.08635, 0.1625, 0.08635, 0.1625, 0.08324, 0.1625, 0.08012, 0.1557, 0.08324, 0.1557, 0.08324, 0.1587, 0.08012, 0.1587, 0.08012, 0.1587, 0.08324, 0.1587, 0.08324, 0.1625, 0.08012, 0.1625, 0.08012, 0.1625, 0.08324, 0.1625, 0.08324, 0.1625, 0.08012, 0.1625, 0.08012, 0.1625, 0.08324, 0.1625, 0.08324, 0.1625, 0.08012, 0.1625, 0.08012, 0.1625, 0.08324, 0.1625, 0.08324, 0.1625, 0.08012, 0.1625, 0.077, 0.1557, 0.08012, 0.1557, 0.08012, 0.1587, 0.077, 0.1587, 0.077, 0.1587, 0.08012, 0.1587, 0.08012, 0.1625, 0.077, 0.1625, 0.077, 0.1625, 0.08012, 0.1625, 0.08012, 0.1625, 0.077, 0.1625, 0.077, 0.1625, 0.08012, 0.1625, 0.08012, 0.1625, 0.077, 0.1625, 0.077, 0.1625, 0.08012, 0.1625, 0.08012, 0.1625, 0.077, 0.1625, 0.07389, 0.1557, 0.077, 0.1557, 0.077, 0.1587, 0.07389, 0.1587, 0.07389, 0.1587, 0.077, 0.1587, 0.077, 0.1625, 0.07389, 0.1625, 0.07389, 0.1625, 0.077, 0.1625, 0.077, 0.1625, 0.07389, 0.1625, 0.07389, 0.1625, 0.077, 0.1625, 0.077, 0.1625, 0.07389, 0.1625, 0.07389, 0.1625, 0.077, 0.1625, 0.077, 0.1625, 0.07389, 0.1625, 0.07077, 0.1557, 0.07389, 0.1557, 0.07389, 0.1587, 0.07077, 0.1587, 0.07077, 0.1587, 0.07389, 0.1587, 0.07389, 0.1625, 0.07077, 0.1625, 0.07077, 0.1625, 0.07389, 0.1625, 0.07389, 0.1625, 0.07077, 0.1625, 0.07077, 0.1625, 0.07389, 0.1625, 0.07389, 0.1625, 0.07077, 0.1625, 0.07077, 0.1625, 0.07389, 0.1625, 0.07389, 0.1625, 0.07077, 0.1625, 0.06765, 0.1557, 0.07077, 0.1557, 0.07077, 0.1587, 0.06765, 0.1587, 0.06765, 0.1587, 0.07077, 0.1587, 0.07077, 0.1625, 0.06765, 0.1625, 0.06765, 0.1625, 0.07077, 0.1625, 0.07077, 0.1625, 0.06765, 0.1625, 0.06765, 0.1625, 0.07077, 0.1625, 0.07077, 0.1625, 0.06765, 0.1625, 0.06765, 0.1625, 0.07077, 0.1625, 0.07077, 0.1625, 0.06765, 0.1625, 0.06454, 0.1557, 0.06765, 0.1557, 0.06765, 0.1587, 0.06454, 0.1587, 0.06454, 0.1587, 0.06765, 0.1587, 0.06765, 0.1625, 0.06454, 0.1625, 0.06454, 0.1625, 0.06765, 0.1625, 0.06765, 0.1625, 0.06454, 0.1625, 0.06454, 0.1625, 0.06765, 0.1625, 0.06765, 0.1625, 0.06454, 0.1625, 0.06454, 0.1625, 0.06765, 0.1625, 0.06765, 0.1625, 0.06454, 0.1625, 0.06142, 0.1557, 0.06454, 0.1557, 0.06454, 0.1587, 0.06142, 0.1587, 0.06142, 0.1587, 0.06454, 0.1587, 0.06454, 0.1625, 0.06142, 0.1625, 0.06142, 0.1625, 0.06454, 0.1625, 0.06454, 0.1625, 0.06142, 0.1625, 0.06142, 0.1625, 0.06454, 0.1625, 0.06454, 0.1625, 0.06142, 0.1625, 0.06142, 0.1625, 0.06454, 0.1625, 0.06454, 0.1625, 0.06142, 0.1625, 0.0583, 0.1557, 0.06142, 0.1557, 0.06142, 0.1587, 0.0583, 0.1587, 0.0583, 0.1587, 0.06142, 0.1587, 0.06142, 0.1625, 0.0583, 0.1625, 0.0583, 0.1625, 0.06142, 0.1625, 0.06142, 0.1625, 0.0583, 0.1625, 0.0583, 0.1625, 0.06142, 0.1625, 0.06142, 0.1625, 0.0583, 0.1625, 0.0583, 0.1625, 0.06142, 0.1625, 0.06142, 0.1625, 0.0583, 0.1625, 0.05519, 0.1557, 0.0583, 0.1557, 0.0583, 0.1587, 0.05519, 0.1587, 0.05519, 0.1587, 0.0583, 0.1587, 0.0583, 0.1625, 0.05519, 0.1625, 0.05519, 0.1625, 0.0583, 0.1625, 0.0583, 0.1625, 0.05519, 0.1625, 0.05519, 0.1625, 0.0583, 0.1625, 0.0583, 0.1625, 0.05519, 0.1625, 0.05519, 0.1625, 0.0583, 0.1625, 0.0583, 0.1625, 0.05519, 0.1625, 0.05207, 0.1557, 0.05519, 0.1557, 0.05519, 0.1587, 0.05207, 0.1587, 0.05207, 0.1587, 0.05519, 0.1587, 0.05519, 0.1625, 0.05207, 0.1625, 0.05207, 0.1625, 0.05519, 0.1625, 0.05519, 0.1625, 0.05207, 0.1625, 0.05207, 0.1625, 0.05519, 0.1625, 0.05519, 0.1625, 0.05207, 0.1625, 0.05207, 0.1625, 0.05519, 0.1625, 0.05519, 0.1625, 0.05207, 0.1625, 0.04895, 0.1557, 0.05207, 0.1557, 0.05207, 0.1587, 0.04895, 0.1587, 0.04895, 0.1587, 0.05207, 0.1587, 0.05207, 0.1625, 0.04895, 0.1625, 0.04895, 0.1625, 0.05207, 0.1625, 0.05207, 0.1625, 0.04895, 0.1625, 0.04895, 0.1625, 0.05207, 0.1625, 0.05207, 0.1625, 0.04895, 0.1625, 0.04895, 0.1625, 0.05207, 0.1625, 0.05207, 0.1625, 0.04895, 0.1625, 0.04584, 0.1557, 0.04895, 0.1557, 0.04895, 0.1587, 0.04584, 0.1587, 0.04584, 0.1587, 0.04895, 0.1587, 0.04895, 0.1625, 0.04584, 0.1625, 0.04584, 0.1625, 0.04895, 0.1625, 0.04895, 0.1625, 0.04584, 0.1625, 0.04584, 0.1625, 0.04895, 0.1625, 0.04895, 0.1625, 0.04584, 0.1625, 0.04584, 0.1625, 0.04895, 0.1625, 0.04895, 0.1625, 0.04584, 0.1625, 0.04272, 0.1557, 0.04584, 0.1557, 0.04584, 0.1587, 0.04272, 0.1587, 0.04272, 0.1587, 0.04584, 0.1587, 0.04584, 0.1625, 0.04272, 0.1625, 0.04272, 0.1625, 0.04584, 0.1625, 0.04584, 0.1625, 0.04272, 0.1625, 0.04272, 0.1625, 0.04584, 0.1625, 0.04584, 0.1625, 0.04272, 0.1625, 0.04272, 0.1625, 0.04584, 0.1625, 0.04584, 0.1625, 0.04272, 0.1625, 0.0396, 0.1557, 0.04272, 0.1557, 0.04272, 0.1587, 0.0396, 0.1587, 0.0396, 0.1587, 0.04272, 0.1587, 0.04272, 0.1625, 0.0396, 0.1625, 0.0396, 0.1625, 0.04272, 0.1625, 0.04272, 0.1625, 0.0396, 0.1625, 0.0396, 0.1625, 0.04272, 0.1625, 0.04272, 0.1625, 0.0396, 0.1625, 0.0396, 0.1625, 0.04272, 0.1625, 0.04272, 0.1625, 0.0396, 0.1625, 0.03649, 0.1557, 0.0396, 0.1557, 0.0396, 0.1587, 0.03649, 0.1587, 0.03649, 0.1587, 0.0396, 0.1587, 0.0396, 0.1625, 0.03649, 0.1625, 0.03649, 0.1625, 0.0396, 0.1625, 0.0396, 0.1625, 0.03649, 0.1625, 0.03649, 0.1625, 0.0396, 0.1625, 0.0396, 0.1625, 0.03649, 0.1625, 0.03649, 0.1625, 0.0396, 0.1625, 0.0396, 0.1625, 0.03649, 0.1625, 0.03337, 0.1557, 0.03649, 0.1557, 0.03649, 0.1587, 0.03337, 0.1587, 0.03337, 0.1587, 0.03649, 0.1587, 0.03649, 0.1625, 0.03337, 0.1625, 0.03337, 0.1625, 0.03649, 0.1625, 0.03649, 0.1625, 0.03337, 0.1625, 0.03337, 0.1625, 0.03649, 0.1625, 0.03649, 0.1625, 0.03337, 0.1625, 0.03337, 0.1625, 0.03649, 0.1625, 0.03649, 0.1625, 0.03337, 0.1625, 0.03025, 0.1557, 0.03337, 0.1557, 0.03337, 0.1587, 0.03025, 0.1587, 0.03025, 0.1587, 0.03337, 0.1587, 0.03337, 0.1625, 0.03025, 0.1625, 0.03025, 0.1625, 0.03337, 0.1625, 0.03337, 0.1625, 0.03025, 0.1625, 0.03025, 0.1625, 0.03337, 0.1625, 0.03337, 0.1625, 0.03025, 0.1625, 0.03025, 0.1625, 0.03337, 0.1625, 0.03337, 0.1625, 0.03025, 0.1625, 0.02715, 0.1557, 0.03025, 0.1557, 0.03025, 0.1587, 0.02719, 0.1587, 0.02719, 0.1587, 0.03025, 0.1587, 0.03025, 0.1625, 0.02726, 0.1625, 0.02726, 0.1625, 0.03025, 0.1625, 0.03025, 0.1625, 0.02718, 0.1625, 0.02718, 0.1625, 0.03025, 0.1625, 0.03025, 0.1625, 0.02715, 0.1625, 0.02715, 0.1625, 0.03025, 0.1625, 0.03025, 0.1625, 0.02714, 0.1625, 0.1238, 0.1625, 0.1269, 0.1625, 0.1269, 0.1625, 0.1238, 0.1625, 0.04895, 0.1625, 0.05207, 0.1625, 0.05207, 0.1625, 0.04895, 0.1625, 0.09259, 0.1625, 0.0957, 0.1625, 0.0957, 0.1625, 0.09259, 0.1625, 0.05207, 0.1625, 0.05519, 0.1625, 0.05519, 0.1625, 0.05207, 0.1625, 0.0957, 0.1625, 0.09882, 0.1625, 0.09882, 0.1625, 0.0957, 0.1625, 0.05519, 0.1625, 0.0583, 0.1625, 0.0583, 0.1625, 0.05519, 0.1625, 0.09882, 0.1625, 0.1019, 0.1625, 0.1019, 0.1625, 0.09882, 0.1625, 0.0583, 0.1625, 0.06142, 0.1625, 0.06142, 0.1625, 0.0583, 0.1625, 0.1019, 0.1625, 0.1051, 0.1625, 0.1051, 0.1625, 0.1019, 0.1625, 0.06142, 0.1625, 0.06454, 0.1625, 0.06454, 0.1625, 0.06142, 0.1625, 0.1051, 0.1625, 0.1082, 0.1625, 0.1082, 0.1625, 0.1051, 0.1625, 0.06454, 0.1625, 0.06765, 0.1625, 0.06765, 0.1625, 0.06454, 0.1625, 0.1082, 0.1625, 0.1113, 0.1625, 0.1113, 0.1625, 0.1082, 0.1625, 0.06765, 0.1625, 0.07077, 0.1625, 0.07077, 0.1625, 0.06765, 0.1625, 0.02714, 0.1625, 0.03025, 0.1625, 0.03025, 0.1625, 0.02714, 0.1625, 0.1113, 0.1625, 0.1144, 0.1625, 0.1144, 0.1625, 0.1113, 0.1625, 0.07077, 0.1625, 0.07389, 0.1625, 0.07389, 0.1625, 0.07077, 0.1625, 0.03025, 0.1625, 0.03337, 0.1625, 0.03337, 0.1625, 0.03025, 0.1625, 0.1144, 0.1625, 0.1175, 0.1625, 0.1175, 0.1625, 0.1144, 0.1625, 0.07389, 0.1625, 0.077, 0.1625, 0.077, 0.1625, 0.07389, 0.1625, 0.03337, 0.1625, 0.03649, 0.1625, 0.03649, 0.1625, 0.03337, 0.1625, 0.1175, 0.1625, 0.1206, 0.1625, 0.1206, 0.1625, 0.1175, 0.1625, 0.077, 0.1625, 0.08012, 0.1625, 0.08012, 0.1625, 0.077, 0.1625, 0.03649, 0.1625, 0.0396, 0.1625, 0.0396, 0.1625, 0.03649, 0.1625, 0.1206, 0.1625, 0.1238, 0.1625, 0.1238, 0.1625, 0.1206, 0.1625, 0.08012, 0.1625, 0.08324, 0.1625, 0.08324, 0.1625, 0.08012, 0.1625, 0.0396, 0.1625, 0.04272, 0.1625, 0.04272, 0.1625, 0.0396, 0.1625, 0.1238, 0.1625, 0.1269, 0.1625, 0.1269, 0.1625, 0.1238, 0.1625, 0.08324, 0.1625, 0.08635, 0.1625, 0.08635, 0.1625, 0.08324, 0.1625, 0.04272, 0.1625, 0.04584, 0.1625, 0.04584, 0.1625, 0.04272, 0.1625, 0.08635, 0.1625, 0.08947, 0.1625, 0.08947, 0.1625, 0.08635, 0.1625, 0.04584, 0.1625, 0.04895, 0.1625, 0.04895, 0.1625, 0.04584, 0.1625])
me_cylinder_001.materials.append(mat_material_001)
me_cylinder_001.materials.append(mat_material_003)
me_cylinder_001.update()
me_cylinder_002 = bpy.data.meshes.new('Cylinder.002')
me_cylinder_002.from_pydata([(-3.256e-08, 2.326, -0.2799), (-0.07971, 2.326, -0.2745), (-0.1564, 2.326, -0.2586), (-0.227, 2.326, -0.2327), (-0.2889, 2.326, -0.1979), (-0.3397, 2.326, -0.1555), (-0.3775, 2.326, -0.1071), (-0.4007, 2.326, -0.0546), (-0.4086, 2.326, -4.145e-07), (-0.4007, 2.326, 0.0546), (-0.3775, 2.326, 0.1071), (-0.3397, 2.326, 0.1555), (-0.2889, 2.326, 0.1979), (-0.227, 2.326, 0.2327), (-0.1564, 2.326, 0.2586), (-0.07971, 2.326, 0.2745), (-3.256e-08, 2.326, 0.2799), (0.07971, 2.326, 0.2745), (0.1564, 2.326, 0.2586), (0.227, 2.326, 0.2327), (0.2889, 2.326, 0.1979), (0.3397, 2.326, 0.1555), (0.3775, 2.326, 0.1071), (0.4007, 2.326, 0.0546), (0.4086, 2.326, -4.145e-07), (0.4007, 2.326, -0.0546), (0.3775, 2.326, -0.1071), (0.3397, 2.326, -0.1555), (0.2889, 2.326, -0.1979), (0.227, 2.326, -0.2327), (0.1564, 2.326, -0.2586), (0.07971, 2.326, -0.2745), (-3.242e-08, 2.326, -0.3103), (-0.08839, 2.326, -0.3044), (-0.1734, 2.326, -0.2867), (-0.2517, 2.326, -0.258), (-0.3204, 2.326, -0.2194), (-0.3767, 2.326, -0.1724), (-0.4186, 2.326, -0.1188), (-0.4443, 2.326, -0.06055), (-0.4531, 2.326, -3.454e-07), (-0.4443, 2.326, 0.06054), (-0.4186, 2.326, 0.1188), (-0.3767, 2.326, 0.1724), (-0.3204, 2.326, 0.2194), (-0.2517, 2.326, 0.258), (-0.1734, 2.326, 0.2867), (-0.08839, 2.326, 0.3044), (-3.242e-08, 2.326, 0.3103), (0.08839, 2.326, 0.3044), (0.1734, 2.326, 0.2867), (0.2517, 2.326, 0.258), (0.3204, 2.326, 0.2194), (0.3767, 2.326, 0.1724), (0.4186, 2.326, 0.1188), (0.4443, 2.326, 0.06054), (0.4531, 2.326, -3.454e-07), (0.4443, 2.326, -0.06055), (0.4186, 2.326, -0.1188), (0.3767, 2.326, -0.1724), (0.3204, 2.326, -0.2194), (0.2517, 2.326, -0.258), (0.1734, 2.326, -0.2867), (0.08839, 2.326, -0.3044), (-5.873e-08, 2.636, -0.3103), (-0.08839, 2.636, -0.3044), (-0.1734, 2.636, -0.2867), (-0.2517, 2.636, -0.258), (-0.3204, 2.636, -0.2194), (-0.3767, 2.636, -0.1724), (-0.4186, 2.636, -0.1188), (-0.4443, 2.636, -0.06055), (-0.4531, 2.636, -3.547e-07), (-0.4443, 2.636, 0.06054), (-0.4186, 2.636, 0.1188), (-0.3767, 2.636, 0.1724), (-0.3204, 2.636, 0.2194), (-0.2517, 2.636, 0.258), (-0.1734, 2.636, 0.2867), (-0.08839, 2.636, 0.3044), (-5.873e-08, 2.636, 0.3103), (0.08839, 2.636, 0.3044), (0.1734, 2.636, 0.2867), (0.2517, 2.636, 0.258), (0.3204, 2.636, 0.2194), (0.3767, 2.636, 0.1724), (0.4186, 2.636, 0.1188), (0.4443, 2.636, 0.06054), (0.4531, 2.636, -3.547e-07), (0.4443, 2.636, -0.06055), (0.4186, 2.636, -0.1188), (0.3767, 2.636, -0.1724), (0.3204, 2.636, -0.2194), (0.2517, 2.636, -0.258), (0.1734, 2.636, -0.2867), (0.08839, 2.636, -0.3044), (-5.784e-08, 2.643, -0.09848), (-0.02805, 2.643, -0.09659), (-0.05502, 2.643, -0.09099), (-0.07987, 2.643, -0.08189), (-0.1017, 2.643, -0.06964), (-0.1195, 2.643, -0.05472), (-0.1328, 2.643, -0.03769), (-0.141, 2.643, -0.01921), (-0.1438, 2.643, -6.126e-07), (-0.141, 2.643, 0.01921), (-0.1328, 2.643, 0.03769), (-0.1195, 2.643, 0.05471), (-0.1017, 2.643, 0.06964), (-0.07987, 2.643, 0.08189), (-0.05502, 2.643, 0.09099), (-0.02805, 2.643, 0.09659), (-5.784e-08, 2.643, 0.09848), (0.02805, 2.643, 0.09659), (0.05502, 2.643, 0.09099), (0.07987, 2.643, 0.08189), (0.1017, 2.643, 0.06964), (0.1195, 2.643, 0.05471), (0.1328, 2.643, 0.03769), (0.141, 2.643, 0.01921), (0.1438, 2.643, -6.126e-07), (0.141, 2.643, -0.01921), (0.1328, 2.643, -0.03769), (0.1195, 2.643, -0.05472), (0.1017, 2.643, -0.06964), (0.07987, 2.643, -0.08189), (0.05502, 2.643, -0.09099), (0.02805, 2.643, -0.09659), (-5.789e-07, 3.157, -0.06194), (-0.01764, 3.157, -0.06075), (-0.0346, 3.157, -0.05723), (-0.05024, 3.157, -0.0515), (-0.06394, 3.157, -0.0438), (-0.07518, 3.157, -0.03441), (-0.08354, 3.157, -0.0237), (-0.08868, 3.157, -0.01208), (-0.09042, 3.157, -6.641e-07), (-0.08868, 3.157, 0.01208), (-0.08354, 3.157, 0.0237), (-0.07518, 3.157, 0.03441), (-0.06394, 3.157, 0.0438), (-0.05024, 3.157, 0.0515), (-0.0346, 3.157, 0.05722), (-0.01764, 3.157, 0.06075), (-5.788e-07, 3.157, 0.06194), (0.01764, 3.157, 0.06075), (0.0346, 3.157, 0.05722), (0.05024, 3.157, 0.0515), (0.06394, 3.157, 0.0438), (0.07518, 3.157, 0.03441), (0.08354, 3.157, 0.0237), (0.08868, 3.157, 0.01208), (0.09042, 3.157, -6.641e-07), (0.08868, 3.157, -0.01208), (0.08354, 3.157, -0.0237), (0.07518, 3.157, -0.03441), (0.06394, 3.157, -0.0438), (0.05024, 3.157, -0.0515), (0.0346, 3.157, -0.05723), (0.01764, 3.157, -0.06075), (-5.788e-07, 3.157, -0.0688), (-0.01959, 3.157, -0.06748), (-0.03844, 3.157, -0.06356), (-0.0558, 3.157, -0.0572), (-0.07102, 3.157, -0.04865), (-0.08351, 3.157, -0.03822), (-0.09279, 3.157, -0.02633), (-0.0985, 3.157, -0.01342), (-0.1004, 3.157, -6.641e-07), (-0.0985, 3.157, 0.01342), (-0.09279, 3.157, 0.02633), (-0.08351, 3.157, 0.03822), (-0.07102, 3.157, 0.04865), (-0.0558, 3.157, 0.0572), (-0.03844, 3.157, 0.06356), (-0.01959, 3.157, 0.06748), (-5.788e-07, 3.157, 0.0688), (0.01959, 3.157, 0.06748), (0.03843, 3.157, 0.06356), (0.0558, 3.157, 0.0572), (0.07102, 3.157, 0.04865), (0.08351, 3.157, 0.03822), (0.09279, 3.157, 0.02633), (0.0985, 3.157, 0.01342), (0.1004, 3.157, -6.641e-07), (0.0985, 3.157, -0.01342), (0.09279, 3.157, -0.02633), (0.08351, 3.157, -0.03822), (0.07102, 3.157, -0.04865), (0.0558, 3.157, -0.0572), (0.03843, 3.157, -0.06356), (0.01959, 3.157, -0.06748), (-9.524e-07, 3.332, -0.04479), (-0.01276, 3.332, -0.04393), (-0.02502, 3.332, -0.04138), (-0.03633, 3.332, -0.03724), (-0.04624, 3.332, -0.03167), (-0.05437, 3.332, -0.02489), (-0.06041, 3.332, -0.01714), (-0.06413, 3.332, -0.008739), (-0.06539, 3.332, -8.734e-07), (-0.06413, 3.332, 0.008737), (-0.06041, 3.332, 0.01714), (-0.05437, 3.332, 0.02488), (-0.04624, 3.332, 0.03167), (-0.03633, 3.332, 0.03724), (-0.02502, 3.332, 0.04138), (-0.01276, 3.332, 0.04393), (-9.524e-07, 3.332, 0.04479), (0.01276, 3.332, 0.04393), (0.02502, 3.332, 0.04138), (0.03633, 3.332, 0.03724), (0.04624, 3.332, 0.03167), (0.05437, 3.332, 0.02488), (0.06041, 3.332, 0.01714), (0.06413, 3.332, 0.008737), (0.06539, 3.332, -8.734e-07), (0.06413, 3.332, -0.008739), (0.06041, 3.332, -0.01714), (0.05437, 3.332, -0.02489), (0.04624, 3.332, -0.03167), (0.03633, 3.332, -0.03724), (0.02502, 3.332, -0.04138), (0.01276, 3.332, -0.04393)], [], [(24, 25, 57, 56), (32, 33, 65, 64), (11, 12, 44, 43), (25, 26, 58, 57), (12, 13, 45, 44), (26, 27, 59, 58), (13, 14, 46, 45), (0, 1, 33, 32), (27, 28, 60, 59), (14, 15, 47, 46), (1, 2, 34, 33), (28, 29, 61, 60), (15, 16, 48, 47), (2, 3, 35, 34), (29, 30, 62, 61), (16, 17, 49, 48), (3, 4, 36, 35), (30, 31, 63, 62), (17, 18, 50, 49), (4, 5, 37, 36), (31, 0, 32, 63), (18, 19, 51, 50), (5, 6, 38, 37), (19, 20, 52, 51), (6, 7, 39, 38), (20, 21, 53, 52), (7, 8, 40, 39), (21, 22, 54, 53), (8, 9, 41, 40), (22, 23, 55, 54), (9, 10, 42, 41), (23, 24, 56, 55), (10, 11, 43, 42), (85, 86, 118, 117), (59, 60, 92, 91), (46, 47, 79, 78), (33, 34, 66, 65), (60, 61, 93, 92), (47, 48, 80, 79), (34, 35, 67, 66), (61, 62, 94, 93), (48, 49, 81, 80), (35, 36, 68, 67), (62, 63, 95, 94), (49, 50, 82, 81), (36, 37, 69, 68), (63, 32, 64, 95), (50, 51, 83, 82), (37, 38, 70, 69), (51, 52, 84, 83), (38, 39, 71, 70), (52, 53, 85, 84), (39, 40, 72, 71), (53, 54, 86, 85), (40, 41, 73, 72), (54, 55, 87, 86), (41, 42, 74, 73), (55, 56, 88, 87), (42, 43, 75, 74), (56, 57, 89, 88), (43, 44, 76, 75), (57, 58, 90, 89), (44, 45, 77, 76), (58, 59, 91, 90), (45, 46, 78, 77), (99, 100, 164, 163), (72, 73, 105, 104), (86, 87, 119, 118), (73, 74, 106, 105), (87, 88, 120, 119), (74, 75, 107, 106), (88, 89, 121, 120), (75, 76, 108, 107), (89, 90, 122, 121), (76, 77, 109, 108), (90, 91, 123, 122), (77, 78, 110, 109), (64, 65, 97, 96), (91, 92, 124, 123), (78, 79, 111, 110), (65, 66, 98, 97), (92, 93, 125, 124), (79, 80, 112, 111), (66, 67, 99, 98), (93, 94, 126, 125), (80, 81, 113, 112), (67, 68, 100, 99), (94, 95, 127, 126), (81, 82, 114, 113), (68, 69, 101, 100), (95, 64, 96, 127), (82, 83, 115, 114), (69, 70, 102, 101), (83, 84, 116, 115), (70, 71, 103, 102), (84, 85, 117, 116), (71, 72, 104, 103), (150, 151, 215, 214), (126, 127, 191, 190), (113, 114, 178, 177), (100, 101, 165, 164), (127, 96, 160, 191), (114, 115, 179, 178), (101, 102, 166, 165), (115, 116, 180, 179), (102, 103, 167, 166), (116, 117, 181, 180), (103, 104, 168, 167), (117, 118, 182, 181), (104, 105, 169, 168), (118, 119, 183, 182), (105, 106, 170, 169), (119, 120, 184, 183), (106, 107, 171, 170), (120, 121, 185, 184), (107, 108, 172, 171), (121, 122, 186, 185), (108, 109, 173, 172), (122, 123, 187, 186), (109, 110, 174, 173), (96, 97, 161, 160), (123, 124, 188, 187), (110, 111, 175, 174), (97, 98, 162, 161), (124, 125, 189, 188), (111, 112, 176, 175), (98, 99, 163, 162), (125, 126, 190, 189), (112, 113, 177, 176), (129, 128, 160, 161), (130, 129, 161, 162), (131, 130, 162, 163), (132, 131, 163, 164), (133, 132, 164, 165), (134, 133, 165, 166), (135, 134, 166, 167), (136, 135, 167, 168), (137, 136, 168, 169), (138, 137, 169, 170), (139, 138, 170, 171), (140, 139, 171, 172), (141, 140, 172, 173), (142, 141, 173, 174), (143, 142, 174, 175), (144, 143, 175, 176), (145, 144, 176, 177), (146, 145, 177, 178), (147, 146, 178, 179), (148, 147, 179, 180), (149, 148, 180, 181), (150, 149, 181, 182), (151, 150, 182, 183), (152, 151, 183, 184), (153, 152, 184, 185), (154, 153, 185, 186), (155, 154, 186, 187), (156, 155, 187, 188), (157, 156, 188, 189), (158, 157, 189, 190), (159, 158, 190, 191), (128, 159, 191, 160), (223, 192, 193, 194, 195, 196, 197, 198, 199, 200, 201, 202, 203, 204, 205, 206, 207, 208, 209, 210, 211, 212, 213, 214, 215, 216, 217, 218, 219, 220, 221, 222), (137, 138, 202, 201), (151, 152, 216, 215), (138, 139, 203, 202), (152, 153, 217, 216), (139, 140, 204, 203), (153, 154, 218, 217), (140, 141, 205, 204), (154, 155, 219, 218), (141, 142, 206, 205), (128, 129, 193, 192), (155, 156, 220, 219), (142, 143, 207, 206), (129, 130, 194, 193), (156, 157, 221, 220), (143, 144, 208, 207), (130, 131, 195, 194), (157, 158, 222, 221), (144, 145, 209, 208), (131, 132, 196, 195), (158, 159, 223, 222), (145, 146, 210, 209), (132, 133, 197, 196), (159, 128, 192, 223), (146, 147, 211, 210), (133, 134, 198, 197), (147, 148, 212, 211), (134, 135, 199, 198), (148, 149, 213, 212), (135, 136, 200, 199), (149, 150, 214, 213), (136, 137, 201, 200)])
_uv = me_cylinder_002.uv_layers.new(name='UVMap')
_uv.uv.foreach_set('vector', [0.75, 1.0, 0.7812, 1.0, 0.7812, 1.0, 0.75, 1.0, 0.0, 1.0, 0.03125, 1.0, 0.03125, 1.0, 0.0, 1.0, 0.3438, 1.0, 0.375, 1.0, 0.375, 1.0, 0.3438, 1.0, 0.7812, 1.0, 0.8125, 1.0, 0.8125, 1.0, 0.7812, 1.0, 0.375, 1.0, 0.4062, 1.0, 0.4062, 1.0, 0.375, 1.0, 0.8125, 1.0, 0.8438, 1.0, 0.8438, 1.0, 0.8125, 1.0, 0.4062, 1.0, 0.4375, 1.0, 0.4375, 1.0, 0.4062, 1.0, 0.0, 1.0, 0.03125, 1.0, 0.03125, 1.0, 0.0, 1.0, 0.8438, 1.0, 0.875, 1.0, 0.875, 1.0, 0.8438, 1.0, 0.4375, 1.0, 0.4688, 1.0, 0.4688, 1.0, 0.4375, 1.0, 0.03125, 1.0, 0.0625, 1.0, 0.0625, 1.0, 0.03125, 1.0, 0.875, 1.0, 0.9062, 1.0, 0.9062, 1.0, 0.875, 1.0, 0.4688, 1.0, 0.5, 1.0, 0.5, 1.0, 0.4688, 1.0, 0.0625, 1.0, 0.09375, 1.0, 0.09375, 1.0, 0.0625, 1.0, 0.9062, 1.0, 0.9375, 1.0, 0.9375, 1.0, 0.9062, 1.0, 0.5, 1.0, 0.5312, 1.0, 0.5312, 1.0, 0.5, 1.0, 0.09375, 1.0, 0.125, 1.0, 0.125, 1.0, 0.09375, 1.0, 0.9375, 1.0, 0.9688, 1.0, 0.9688, 1.0, 0.9375, 1.0, 0.5312, 1.0, 0.5625, 1.0, 0.5625, 1.0, 0.5312, 1.0, 0.125, 1.0, 0.1562, 1.0, 0.1562, 1.0, 0.125, 1.0, 0.9688, 1.0, 1.0, 1.0, 1.0, 1.0, 0.9688, 1.0, 0.5625, 1.0, 0.5938, 1.0, 0.5938, 1.0, 0.5625, 1.0, 0.1562, 1.0, 0.1875, 1.0, 0.1875, 1.0, 0.1562, 1.0, 0.5938, 1.0, 0.625, 1.0, 0.625, 1.0, 0.5938, 1.0, 0.1875, 1.0, 0.2188, 1.0, 0.2188, 1.0, 0.1875, 1.0, 0.625, 1.0, 0.6562, 1.0, 0.6562, 1.0, 0.625, 1.0, 0.2188, 1.0, 0.25, 1.0, 0.25, 1.0, 0.2188, 1.0, 0.6562, 1.0, 0.6875, 1.0, 0.6875, 1.0, 0.6562, 1.0, 0.25, 1.0, 0.2812, 1.0, 0.2812, 1.0, 0.25, 1.0, 0.6875, 1.0, 0.7188, 1.0, 0.7188, 1.0, 0.6875, 1.0, 0.2812, 1.0, 0.3125, 1.0, 0.3125, 1.0, 0.2812, 1.0, 0.7188, 1.0, 0.75, 1.0, 0.75, 1.0, 0.7188, 1.0, 0.3125, 1.0, 0.3438, 1.0, 0.3438, 1.0, 0.3125, 1.0, 0.6562, 1.0, 0.6875, 1.0, 0.6875, 1.0, 0.6562, 1.0, 0.8438, 1.0, 0.875, 1.0, 0.875, 1.0, 0.8438, 1.0, 0.4375, 1.0, 0.4688, 1.0, 0.4688, 1.0, 0.4375, 1.0, 0.03125, 1.0, 0.0625, 1.0, 0.0625, 1.0, 0.03125, 1.0, 0.875, 1.0, 0.9062, 1.0, 0.9062, 1.0, 0.875, 1.0, 0.4688, 1.0, 0.5, 1.0, 0.5, 1.0, 0.4688, 1.0, 0.0625, 1.0, 0.09375, 1.0, 0.09375, 1.0, 0.0625, 1.0, 0.9062, 1.0, 0.9375, 1.0, 0.9375, 1.0, 0.9062, 1.0, 0.5, 1.0, 0.5312, 1.0, 0.5312, 1.0, 0.5, 1.0, 0.09375, 1.0, 0.125, 1.0, 0.125, 1.0, 0.09375, 1.0, 0.9375, 1.0, 0.9688, 1.0, 0.9688, 1.0, 0.9375, 1.0, 0.5312, 1.0, 0.5625, 1.0, 0.5625, 1.0, 0.5312, 1.0, 0.125, 1.0, 0.1562, 1.0, 0.1562, 1.0, 0.125, 1.0, 0.9688, 1.0, 1.0, 1.0, 1.0, 1.0, 0.9688, 1.0, 0.5625, 1.0, 0.5938, 1.0, 0.5938, 1.0, 0.5625, 1.0, 0.1562, 1.0, 0.1875, 1.0, 0.1875, 1.0, 0.1562, 1.0, 0.5938, 1.0, 0.625, 1.0, 0.625, 1.0, 0.5938, 1.0, 0.1875, 1.0, 0.2188, 1.0, 0.2188, 1.0, 0.1875, 1.0, 0.625, 1.0, 0.6562, 1.0, 0.6562, 1.0, 0.625, 1.0, 0.2188, 1.0, 0.25, 1.0, 0.25, 1.0, 0.2188, 1.0, 0.6562, 1.0, 0.6875, 1.0, 0.6875, 1.0, 0.6562, 1.0, 0.25, 1.0, 0.2812, 1.0, 0.2812, 1.0, 0.25, 1.0, 0.6875, 1.0, 0.7188, 1.0, 0.7188, 1.0, 0.6875, 1.0, 0.2812, 1.0, 0.3125, 1.0, 0.3125, 1.0, 0.2812, 1.0, 0.7188, 1.0, 0.75, 1.0, 0.75, 1.0, 0.7188, 1.0, 0.3125, 1.0, 0.3438, 1.0, 0.3438, 1.0, 0.3125, 1.0, 0.75, 1.0, 0.7812, 1.0, 0.7812, 1.0, 0.75, 1.0, 0.3438, 1.0, 0.375, 1.0, 0.375, 1.0, 0.3438, 1.0, 0.7812, 1.0, 0.8125, 1.0, 0.8125, 1.0, 0.7812, 1.0, 0.375, 1.0, 0.4062, 1.0, 0.4062, 1.0, 0.375, 1.0, 0.8125, 1.0, 0.8438, 1.0, 0.8438, 1.0, 0.8125, 1.0, 0.4062, 1.0, 0.4375, 1.0, 0.4375, 1.0, 0.4062, 1.0, 0.09375, 1.0, 0.125, 1.0, 0.125, 1.0, 0.09375, 1.0, 0.25, 1.0, 0.2812, 1.0, 0.2812, 1.0, 0.25, 1.0, 0.6875, 1.0, 0.7188, 1.0, 0.7188, 1.0, 0.6875, 1.0, 0.2812, 1.0, 0.3125, 1.0, 0.3125, 1.0, 0.2812, 1.0, 0.7188, 1.0, 0.75, 1.0, 0.75, 1.0, 0.7188, 1.0, 0.3125, 1.0, 0.3438, 1.0, 0.3438, 1.0, 0.3125, 1.0, 0.75, 1.0, 0.7812, 1.0, 0.7812, 1.0, 0.75, 1.0, 0.3438, 1.0, 0.375, 1.0, 0.375, 1.0, 0.3438, 1.0, 0.7812, 1.0, 0.8125, 1.0, 0.8125, 1.0, 0.7812, 1.0, 0.375, 1.0, 0.4062, 1.0, 0.4062, 1.0, 0.375, 1.0, 0.8125, 1.0, 0.8438, 1.0, 0.8438, 1.0, 0.8125, 1.0, 0.4062, 1.0, 0.4375, 1.0, 0.4375, 1.0, 0.4062, 1.0, 0.0, 1.0, 0.03125, 1.0, 0.03125, 1.0, 0.0, 1.0, 0.8438, 1.0, 0.875, 1.0, 0.875, 1.0, 0.8438, 1.0, 0.4375, 1.0, 0.4688, 1.0, 0.4688, 1.0, 0.4375, 1.0, 0.03125, 1.0, 0.0625, 1.0, 0.0625, 1.0, 0.03125, 1.0, 0.875, 1.0, 0.9062, 1.0, 0.9062, 1.0, 0.875, 1.0, 0.4688, 1.0, 0.5, 1.0, 0.5, 1.0, 0.4688, 1.0, 0.0625, 1.0, 0.09375, 1.0, 0.09375, 1.0, 0.0625, 1.0, 0.9062, 1.0, 0.9375, 1.0, 0.9375, 1.0, 0.9062, 1.0, 0.5, 1.0, 0.5312, 1.0, 0.5312, 1.0, 0.5, 1.0, 0.09375, 1.0, 0.125, 1.0, 0.125, 1.0, 0.09375, 1.0, 0.9375, 1.0, 0.9688, 1.0, 0.9688, 1.0, 0.9375, 1.0, 0.5312, 1.0, 0.5625, 1.0, 0.5625, 1.0, 0.5312, 1.0, 0.125, 1.0, 0.1562, 1.0, 0.1562, 1.0, 0.125, 1.0, 0.9688, 1.0, 1.0, 1.0, 1.0, 1.0, 0.9688, 1.0, 0.5625, 1.0, 0.5938, 1.0, 0.5938, 1.0, 0.5625, 1.0, 0.1562, 1.0, 0.1875, 1.0, 0.1875, 1.0, 0.1562, 1.0, 0.5938, 1.0, 0.625, 1.0, 0.625, 1.0, 0.5938, 1.0, 0.1875, 1.0, 0.2188, 1.0, 0.2188, 1.0, 0.1875, 1.0, 0.625, 1.0, 0.6562, 1.0, 0.6562, 1.0, 0.625, 1.0, 0.2188, 1.0, 0.25, 1.0, 0.25, 1.0, 0.2188, 1.0, 0.4496, 0.1673, 0.4619, 0.2078, 0.4619, 0.2078, 0.4496, 0.1673, 0.9375, 1.0, 0.9688, 1.0, 0.9688, 1.0, 0.9375, 1.0, 0.5312, 1.0, 0.5625, 1.0, 0.5625, 1.0, 0.5312, 1.0, 0.125, 1.0, 0.1562, 1.0, 0.1562, 1.0, 0.125, 1.0, 0.9688, 1.0, 1.0, 1.0, 1.0, 1.0, 0.9688, 1.0, 0.5625, 1.0, 0.5938, 1.0, 0.5938, 1.0, 0.5625, 1.0, 0.1562, 1.0, 0.1875, 1.0, 0.1875, 1.0, 0.1562, 1.0, 0.5938, 1.0, 0.625, 1.0, 0.625, 1.0, 0.5938, 1.0, 0.1875, 1.0, 0.2188, 1.0, 0.2188, 1.0, 0.1875, 1.0, 0.625, 1.0, 0.6562, 1.0, 0.6562, 1.0, 0.625, 1.0, 0.2188, 1.0, 0.25, 1.0, 0.25, 1.0, 0.2188, 1.0, 0.6562, 1.0, 0.6875, 1.0, 0.6875, 1.0, 0.6562, 1.0, 0.25, 1.0, 0.2812, 1.0, 0.2812, 1.0, 0.25, 1.0, 0.6875, 1.0, 0.7188, 1.0, 0.7188, 1.0, 0.6875, 1.0, 0.2812, 1.0, 0.3125, 1.0, 0.3125, 1.0, 0.2812, 1.0, 0.7188, 1.0, 0.75, 1.0, 0.75, 1.0, 0.7188, 1.0, 0.3125, 1.0, 0.3438, 1.0, 0.3438, 1.0, 0.3125, 1.0, 0.75, 1.0, 0.7812, 1.0, 0.7812, 1.0, 0.75, 1.0, 0.3438, 1.0, 0.375, 1.0, 0.375, 1.0, 0.3438, 1.0, 0.7812, 1.0, 0.8125, 1.0, 0.8125, 1.0, 0.7812, 1.0, 0.375, 1.0, 0.4062, 1.0, 0.4062, 1.0, 0.375, 1.0, 0.8125, 1.0, 0.8438, 1.0, 0.8438, 1.0, 0.8125, 1.0, 0.4062, 1.0, 0.4375, 1.0, 0.4375, 1.0, 0.4062, 1.0, 0.0, 1.0, 0.03125, 1.0, 0.03125, 1.0, 0.0, 1.0, 0.8438, 1.0, 0.875, 1.0, 0.875, 1.0, 0.8438, 1.0, 0.4375, 1.0, 0.4688, 1.0, 0.4688, 1.0, 0.4375, 1.0, 0.03125, 1.0, 0.0625, 1.0, 0.0625, 1.0, 0.03125, 1.0, 0.875, 1.0, 0.9062, 1.0, 0.9062, 1.0, 0.875, 1.0, 0.4688, 1.0, 0.5, 1.0, 0.5, 1.0, 0.4688, 1.0, 0.0625, 1.0, 0.09375, 1.0, 0.09375, 1.0, 0.0625, 1.0, 0.9062, 1.0, 0.9375, 1.0, 0.9375, 1.0, 0.9062, 1.0, 0.5, 1.0, 0.5312, 1.0, 0.5312, 1.0, 0.5, 1.0, 0.2078, 0.4619, 0.25, 0.4661, 0.25, 0.49, 0.2032, 0.4854, 0.1673, 0.4496, 0.2078, 0.4619, 0.2032, 0.4854, 0.1582, 0.4717, 0.13, 0.4297, 0.1673, 0.4496, 0.1582, 0.4717, 0.1167, 0.4496, 0.09721, 0.4028, 0.13, 0.4297, 0.1167, 0.4496, 0.08029, 0.4197, 0.07034, 0.37, 0.09721, 0.4028, 0.08029, 0.4197, 0.05045, 0.3833, 0.05037, 0.3327, 0.07034, 0.37, 0.05045, 0.3833, 0.02827, 0.3418, 0.03808, 0.2922, 0.05037, 0.3327, 0.02827, 0.3418, 0.01461, 0.2968, 0.03393, 0.25, 0.03808, 0.2922, 0.01461, 0.2968, 0.01, 0.25, 0.03808, 0.2078, 0.03393, 0.25, 0.01, 0.25, 0.01461, 0.2032, 0.05037, 0.1673, 0.03808, 0.2078, 0.01461, 0.2032, 0.02827, 0.1582, 0.07034, 0.13, 0.05037, 0.1673, 0.02827, 0.1582, 0.05045, 0.1167, 0.09721, 0.09721, 0.07034, 0.13, 0.05045, 0.1167, 0.08029, 0.08029, 0.13, 0.07034, 0.09721, 0.09721, 0.08029, 0.08029, 0.1167, 0.05045, 0.1673, 0.05037, 0.13, 0.07034, 0.1167, 0.05045, 0.1582, 0.02827, 0.2078, 0.03808, 0.1673, 0.05037, 0.1582, 0.02827, 0.2032, 0.01461, 0.25, 0.03393, 0.2078, 0.03808, 0.2032, 0.01461, 0.25, 0.01, 0.2922, 0.03808, 0.25, 0.03393, 0.25, 0.01, 0.2968, 0.01461, 0.3327, 0.05037, 0.2922, 0.03808, 0.2968, 0.01461, 0.3418, 0.02827, 0.37, 0.07034, 0.3327, 0.05037, 0.3418, 0.02827, 0.3833, 0.05045, 0.4028, 0.09721, 0.37, 0.07034, 0.3833, 0.05045, 0.4197, 0.08029, 0.4297, 0.13, 0.4028, 0.09721, 0.4197, 0.08029, 0.4496, 0.1167, 0.4496, 0.1673, 0.4297, 0.13, 0.4496, 0.1167, 0.4717, 0.1582, 0.4619, 0.2078, 0.4496, 0.1673, 0.4717, 0.1582, 0.4854, 0.2032, 0.4661, 0.25, 0.4619, 0.2078, 0.4854, 0.2032, 0.49, 0.25, 0.4619, 0.2922, 0.4661, 0.25, 0.49, 0.25, 0.4854, 0.2968, 0.4496, 0.3327, 0.4619, 0.2922, 0.4854, 0.2968, 0.4717, 0.3418, 0.4297, 0.37, 0.4496, 0.3327, 0.4717, 0.3418, 0.4496, 0.3833, 0.4028, 0.4028, 0.4297, 0.37, 0.4496, 0.3833, 0.4197, 0.4197, 0.37, 0.4297, 0.4028, 0.4028, 0.4197, 0.4197, 0.3833, 0.4496, 0.3327, 0.4496, 0.37, 0.4297, 0.3833, 0.4496, 0.3418, 0.4717, 0.2922, 0.4619, 0.3327, 0.4496, 0.3418, 0.4717, 0.2968, 0.4854, 0.25, 0.4661, 0.2922, 0.4619, 0.2968, 0.4854, 0.25, 0.49, 0.2922, 0.4619, 0.25, 0.4661, 0.2078, 0.4619, 0.1673, 0.4496, 0.13, 0.4297, 0.09721, 0.4028, 0.07034, 0.37, 0.05037, 0.3327, 0.03808, 0.2922, 0.03393, 0.25, 0.03808, 0.2078, 0.05037, 0.1673, 0.07034, 0.13, 0.09721, 0.09721, 0.13, 0.07034, 0.1673, 0.05037, 0.2078, 0.03808, 0.25, 0.03393, 0.2922, 0.03808, 0.3327, 0.05037, 0.37, 0.07034, 0.4028, 0.09721, 0.4297, 0.13, 0.4496, 0.1673, 0.4619, 0.2078, 0.4661, 0.25, 0.4619, 0.2922, 0.4496, 0.3327, 0.4297, 0.37, 0.4028, 0.4028, 0.37, 0.4297, 0.3327, 0.4496, 0.03808, 0.2078, 0.05037, 0.1673, 0.05037, 0.1673, 0.03808, 0.2078, 0.4619, 0.2078, 0.4661, 0.25, 0.4661, 0.25, 0.4619, 0.2078, 0.05037, 0.1673, 0.07034, 0.13, 0.07034, 0.13, 0.05037, 0.1673, 0.4661, 0.25, 0.4619, 0.2922, 0.4619, 0.2922, 0.4661, 0.25, 0.07034, 0.13, 0.09721, 0.09721, 0.09721, 0.09721, 0.07034, 0.13, 0.4619, 0.2922, 0.4496, 0.3327, 0.4496, 0.3327, 0.4619, 0.2922, 0.09721, 0.09721, 0.13, 0.07034, 0.13, 0.07034, 0.09721, 0.09721, 0.4496, 0.3327, 0.4297, 0.37, 0.4297, 0.37, 0.4496, 0.3327, 0.13, 0.07034, 0.1673, 0.05037, 0.1673, 0.05037, 0.13, 0.07034, 0.25, 0.4661, 0.2078, 0.4619, 0.2078, 0.4619, 0.25, 0.4661, 0.4297, 0.37, 0.4028, 0.4028, 0.4028, 0.4028, 0.4297, 0.37, 0.1673, 0.05037, 0.2078, 0.03808, 0.2078, 0.03808, 0.1673, 0.05037, 0.2078, 0.4619, 0.1673, 0.4496, 0.1673, 0.4496, 0.2078, 0.4619, 0.4028, 0.4028, 0.37, 0.4297, 0.37, 0.4297, 0.4028, 0.4028, 0.2078, 0.03808, 0.25, 0.03393, 0.25, 0.03393, 0.2078, 0.03808, 0.1673, 0.4496, 0.13, 0.4297, 0.13, 0.4297, 0.1673, 0.4496, 0.37, 0.4297, 0.3327, 0.4496, 0.3327, 0.4496, 0.37, 0.4297, 0.25, 0.03393, 0.2922, 0.03808, 0.2922, 0.03808, 0.25, 0.03393, 0.13, 0.4297, 0.09721, 0.4028, 0.09721, 0.4028, 0.13, 0.4297, 0.3327, 0.4496, 0.2922, 0.4619, 0.2922, 0.4619, 0.3327, 0.4496, 0.2922, 0.03808, 0.3327, 0.05037, 0.3327, 0.05037, 0.2922, 0.03808, 0.09721, 0.4028, 0.07034, 0.37, 0.07034, 0.37, 0.09721, 0.4028, 0.2922, 0.4619, 0.25, 0.4661, 0.25, 0.4661, 0.2922, 0.4619, 0.3327, 0.05037, 0.37, 0.07034, 0.37, 0.07034, 0.3327, 0.05037, 0.07034, 0.37, 0.05037, 0.3327, 0.05037, 0.3327, 0.07034, 0.37, 0.37, 0.07034, 0.4028, 0.09721, 0.4028, 0.09721, 0.37, 0.07034, 0.05037, 0.3327, 0.03808, 0.2922, 0.03808, 0.2922, 0.05037, 0.3327, 0.4028, 0.09721, 0.4297, 0.13, 0.4297, 0.13, 0.4028, 0.09721, 0.03808, 0.2922, 0.03393, 0.25, 0.03393, 0.25, 0.03808, 0.2922, 0.4297, 0.13, 0.4496, 0.1673, 0.4496, 0.1673, 0.4297, 0.13, 0.03393, 0.25, 0.03808, 0.2078, 0.03808, 0.2078, 0.03393, 0.25])
me_cylinder_002.materials.append(mat_material_001)
me_cylinder_002.update()
me_cylinder_003 = bpy.data.meshes.new('Cylinder.003')
me_cylinder_003.from_pydata([(0.0, -1.262, -0.685), (0.1951, -1.262, -0.6718), (0.3827, -1.262, -0.6329), (0.5556, -1.262, -0.5696), (0.7071, -1.262, -0.4844), (0.8315, -1.262, -0.3806), (0.9239, -1.262, -0.2621), (0.9808, -1.262, -0.1336), (1.0, -1.262, 3.778e-08), (0.9808, -1.262, 0.1336), (0.9239, -1.262, 0.2621), (0.8315, -1.262, 0.3806), (0.7071, -1.262, 0.4844), (0.5556, -1.262, 0.5696), (0.3827, -1.262, 0.6329), (0.1951, -1.262, 0.6718), (0.0, -1.262, 0.685), (-0.1951, -1.262, 0.6718), (-0.3827, -1.262, 0.6329), (-0.5556, -1.262, 0.5696), (-0.7071, -1.262, 0.4844), (-0.8315, -1.262, 0.3806), (-0.9239, -1.262, 0.2621), (-0.9808, -1.262, 0.1336), (-1.0, -1.262, 3.778e-08), (-0.9808, -1.262, -0.1336), (-0.9239, -1.262, -0.2621), (-0.8315, -1.262, -0.3806), (-0.7071, -1.262, -0.4844), (-0.5556, -1.262, -0.5696), (-0.3827, -1.262, -0.6329), (-0.1951, -1.262, -0.6718), (0.0, 1.023, -0.685), (-4.657e-10, 1.188, -0.6788), (0.1951, 1.023, -0.6718), (0.1933, 1.188, -0.6657), (0.3827, 1.023, -0.6329), (0.3792, 1.188, -0.6271), (0.5556, 1.023, -0.5696), (0.5505, 1.188, -0.5644), (0.7071, 1.023, -0.4844), (0.7007, 1.188, -0.48), (0.8315, 1.023, -0.3806), (0.8239, 1.188, -0.3771), (0.9239, 1.023, -0.2621), (0.9155, 1.188, -0.2598), (0.9808, 1.023, -0.1336), (0.9718, 1.188, -0.1324), (1.0, 1.023, -3.062e-08), (0.9909, 1.188, -4.149e-08), (0.9808, 1.023, 0.1336), (0.9718, 1.188, 0.1324), (0.9239, 1.023, 0.2621), (0.9155, 1.188, 0.2598), (0.8315, 1.023, 0.3806), (0.8239, 1.188, 0.3771), (0.7071, 1.023, 0.4844), (0.7007, 1.188, 0.48), (0.5556, 1.023, 0.5696), (0.5505, 1.188, 0.5644), (0.3827, 1.023, 0.6329), (0.3792, 1.188, 0.6271), (0.1951, 1.023, 0.6718), (0.1933, 1.188, 0.6657), (0.0, 1.023, 0.685), (-4.657e-10, 1.188, 0.6788), (-0.1951, 1.023, 0.6718), (-0.1933, 1.188, 0.6657), (-0.3827, 1.023, 0.6329), (-0.3792, 1.188, 0.6271), (-0.5556, 1.023, 0.5696), (-0.5505, 1.188, 0.5644), (-0.7071, 1.023, 0.4844), (-0.7007, 1.188, 0.48), (-0.8315, 1.023, 0.3806), (-0.8239, 1.188, 0.3771), (-0.9239, 1.023, 0.2621), (-0.9155, 1.188, 0.2598), (-0.9808, 1.023, 0.1336), (-0.9718, 1.188, 0.1324), (-1.0, 1.023, -3.062e-08), (-0.9909, 1.188, -4.149e-08), (-0.9808, 1.023, -0.1336), (-0.9718, 1.188, -0.1324), (-0.9239, 1.023, -0.2621), (-0.9155, 1.188, -0.2598), (-0.8315, 1.023, -0.3806), (-0.8239, 1.188, -0.3771), (-0.7071, 1.023, -0.4844), (-0.7007, 1.188, -0.48), (-0.5556, 1.023, -0.5696), (-0.5505, 1.188, -0.5644), (-0.3827, 1.023, -0.6329), (-0.3792, 1.188, -0.6271), (-0.1951, 1.023, -0.6718), (-0.1933, 1.188, -0.6657)], [], [(0, 32, 34, 1), (20, 72, 74, 21), (29, 90, 92, 30), (7, 46, 48, 8), (16, 64, 66, 17), (25, 82, 84, 26), (3, 38, 40, 4), (12, 56, 58, 13), (21, 74, 76, 22), (30, 92, 94, 31), (8, 48, 50, 9), (17, 66, 68, 18), (26, 84, 86, 27), (4, 40, 42, 5), (13, 58, 60, 14), (22, 76, 78, 23), (31, 94, 32, 0), (9, 50, 52, 10), (18, 68, 70, 19), (27, 86, 88, 28), (5, 42, 44, 6), (14, 60, 62, 15), (23, 78, 80, 24), (1, 34, 36, 2), (10, 52, 54, 11), (19, 70, 72, 20), (28, 88, 90, 29), (6, 44, 46, 7), (15, 62, 64, 16), (24, 80, 82, 25), (2, 36, 38, 3), (11, 54, 56, 12), (34, 32, 33, 35), (36, 34, 35, 37), (38, 36, 37, 39), (40, 38, 39, 41), (42, 40, 41, 43), (44, 42, 43, 45), (46, 44, 45, 47), (48, 46, 47, 49), (50, 48, 49, 51), (52, 50, 51, 53), (54, 52, 53, 55), (56, 54, 55, 57), (58, 56, 57, 59), (60, 58, 59, 61), (62, 60, 61, 63), (64, 62, 63, 65), (66, 64, 65, 67), (68, 66, 67, 69), (70, 68, 69, 71), (72, 70, 71, 73), (74, 72, 73, 75), (76, 74, 75, 77), (78, 76, 77, 79), (80, 78, 79, 81), (82, 80, 81, 83), (84, 82, 83, 85), (86, 84, 85, 87), (88, 86, 87, 89), (90, 88, 89, 91), (92, 90, 91, 93), (94, 92, 93, 95), (32, 94, 95, 33)])
me_cylinder_003.polygons.foreach_set('use_smooth', [True] * 64)
me_cylinder_003.polygons.foreach_set('material_index', [1, 1, 1, 1, 1, 1, 1, 1, 1, 1, 1, 1, 1, 1, 1, 1, 1, 1, 1, 1, 1, 1, 1, 1, 1, 1, 1, 1, 1, 1, 1, 1, 1, 1, 1, 1, 1, 1, 1, 1, 1, 1, 1, 1, 1, 1, 1, 1, 1, 1, 1, 1, 1, 1, 1, 1, 1, 1, 1, 1, 1, 1, 1, 1])
_uv = me_cylinder_003.uv_layers.new(name='UVMap')
_uv.uv.foreach_set('vector', [1.53, -0.01404, 1.53, 0.8974, 1.465, 0.8974, 1.465, -0.01404, 0.2426, -0.01404, 0.2426, 0.8974, 0.1782, 0.8974, 0.1782, -0.01404, -0.3366, -0.01404, -0.3366, 0.8974, -0.401, 0.8974, -0.401, -0.01404, 1.079, -0.01404, 1.079, 0.8974, 1.015, 0.8974, 1.015, -0.01404, 0.5, -0.01404, 0.5, 0.8974, 0.4356, 0.8974, 0.4356, -0.01404, -0.07919, -0.01404, -0.07919, 0.8974, -0.1435, 0.8974, -0.1435, -0.01404, 1.337, -0.01404, 1.337, 0.8974, 1.272, 0.8974, 1.272, -0.01404, 0.7574, -0.01404, 0.7574, 0.8974, 0.6931, 0.8974, 0.6931, -0.01404, 0.1782, -0.01404, 0.1782, 0.8974, 0.1139, 0.8974, 0.1139, -0.01404, -0.401, -0.01404, -0.401, 0.8974, -0.4653, 0.8974, -0.4653, -0.01404, 1.015, -0.01404, 1.015, 0.8974, 0.9505, 0.8974, 0.9505, -0.01404, 0.4356, -0.01404, 0.4356, 0.8974, 0.3713, 0.8974, 0.3713, -0.01404, -0.1435, -0.01404, -0.1435, 0.8974, -0.2079, 0.8974, -0.2079, -0.01404, 1.272, -0.01404, 1.272, 0.8974, 1.208, 0.8974, 1.208, -0.01404, 0.6931, -0.01404, 0.6931, 0.8974, 0.6287, 0.8974, 0.6287, -0.01404, 0.1139, -0.01404, 0.1139, 0.8974, 0.04952, 0.8974, 0.04952, -0.01404, -0.4653, -0.01404, -0.4653, 0.8974, -0.5297, 0.8974, -0.5297, -0.01404, 0.9505, -0.01404, 0.9505, 0.8974, 0.8861, 0.8974, 0.8861, -0.01404, 0.3713, -0.01404, 0.3713, 0.8974, 0.3069, 0.8974, 0.3069, -0.01404, -0.2079, -0.01404, -0.2079, 0.8974, -0.2722, 0.8974, -0.2722, -0.01404, 1.208, -0.01404, 1.208, 0.8974, 1.144, 0.8974, 1.144, -0.01404, 0.6287, -0.01404, 0.6287, 0.8974, 0.5644, 0.8974, 0.5644, -0.01404, 0.04952, -0.01404, 0.04952, 0.8974, -0.01483, 0.8974, -0.01483, -0.01404, 1.465, -0.01404, 1.465, 0.8974, 1.401, 0.8974, 1.401, -0.01404, 0.8861, -0.01404, 0.8861, 0.8974, 0.8218, 0.8974, 0.8218, -0.01404, 0.3069, -0.01404, 0.3069, 0.8974, 0.2426, 0.8974, 0.2426, -0.01404, -0.2722, -0.01404, -0.2722, 0.8974, -0.3366, 0.8974, -0.3366, -0.01404, 1.144, -0.01404, 1.144, 0.8974, 1.079, 0.8974, 1.079, -0.01404, 0.5644, -0.01404, 0.5644, 0.8974, 0.5, 0.8974, 0.5, -0.01404, -0.01483, -0.01404, -0.01483, 0.8974, -0.07919, 0.8974, -0.07919, -0.01404, 1.401, -0.01404, 1.401, 0.8974, 1.337, 0.8974, 1.337, -0.01404, 0.8218, -0.01404, 0.8218, 0.8974, 0.7574, 0.8974, 0.7574, -0.01404, 0.9688, 0.9048, 1.0, 0.9048, 0.9999, 0.9319, 0.9688, 0.9319, 0.9375, 0.9048, 0.9688, 0.9048, 0.9688, 0.9319, 0.9375, 0.9319, 0.9062, 0.9048, 0.9375, 0.9048, 0.9375, 0.9319, 0.9062, 0.9319, 0.875, 0.9048, 0.9062, 0.9048, 0.9062, 0.9319, 0.875, 0.9319, 0.8438, 0.9048, 0.875, 0.9048, 0.875, 0.9319, 0.8438, 0.9319, 0.8125, 0.9048, 0.8438, 0.9048, 0.8438, 0.9319, 0.8125, 0.9319, 0.7812, 0.9048, 0.8125, 0.9048, 0.8125, 0.9319, 0.7812, 0.9319, 0.75, 0.9048, 0.7812, 0.9048, 0.7812, 0.9319, 0.75, 0.9319, 0.7188, 0.9048, 0.75, 0.9048, 0.75, 0.9319, 0.7188, 0.9319, 0.6875, 0.9048, 0.7188, 0.9048, 0.7188, 0.9319, 0.6875, 0.9319, 0.6562, 0.9048, 0.6875, 0.9048, 0.6875, 0.9319, 0.6562, 0.9319, 0.625, 0.9048, 0.6562, 0.9048, 0.6562, 0.9319, 0.625, 0.9319, 0.5938, 0.9048, 0.625, 0.9048, 0.625, 0.9319, 0.5938, 0.9319, 0.5625, 0.9048, 0.5938, 0.9048, 0.5938, 0.9319, 0.5625, 0.9319, 0.5312, 0.9048, 0.5625, 0.9048, 0.5625, 0.9319, 0.5312, 0.9319, 0.5, 0.9048, 0.5312, 0.9048, 0.5312, 0.9319, 0.5, 0.9319, 0.4688, 0.9048, 0.5, 0.9048, 0.5, 0.9319, 0.4688, 0.9319, 0.4375, 0.9048, 0.4688, 0.9048, 0.4688, 0.9319, 0.4375, 0.9319, 0.4062, 0.9048, 0.4375, 0.9048, 0.4375, 0.9319, 0.4062, 0.9319, 0.375, 0.9048, 0.4062, 0.9048, 0.4062, 0.9319, 0.375, 0.9319, 0.3438, 0.9048, 0.375, 0.9048, 0.375, 0.9319, 0.3438, 0.9319, 0.3125, 0.9048, 0.3438, 0.9048, 0.3438, 0.9319, 0.3125, 0.9319, 0.2812, 0.9048, 0.3125, 0.9048, 0.3125, 0.9319, 0.2812, 0.9319, 0.25, 0.9048, 0.2812, 0.9048, 0.2812, 0.9319, 0.25, 0.9319, 0.2188, 0.9048, 0.25, 0.9048, 0.25, 0.9319, 0.2188, 0.9319, 0.1875, 0.9048, 0.2188, 0.9048, 0.2188, 0.9319, 0.1875, 0.9319, 0.1562, 0.9048, 0.1875, 0.9048, 0.1875, 0.9319, 0.1562, 0.9319, 0.125, 0.9048, 0.1562, 0.9048, 0.1562, 0.9319, 0.125, 0.9319, 0.09375, 0.9048, 0.125, 0.9048, 0.125, 0.9319, 0.09375, 0.9319, 0.0625, 0.9048, 0.09375, 0.9048, 0.09375, 0.9319, 0.0625, 0.9319, 0.03125, 0.9048, 0.0625, 0.9048, 0.0625, 0.9319, 0.03125, 0.9319, 0.0, 0.9048, 0.03125, 0.9048, 0.03125, 0.9319, 0.0001425, 0.9319])
me_cylinder_003.materials.append(mat_material_001)
me_cylinder_003.materials.append(mat_material)
me_cylinder_003.update()

# ---- objects
ob_bottle = bpy.data.objects.new('Bottle', me_cylinder_001)
ob_cap = bpy.data.objects.new('Cap', me_cylinder_002)
ob_label = bpy.data.objects.new('Label', me_cylinder_003)

# ---- transforms, parenting, visibility, modifiers, constraints
ob_bottle.location = (0.0, 0.0, 0.0)
ob_bottle.rotation_euler = (1.571, 0.0, 0.0)
ob_cap.location = (1.854e-06, 0.001917, 0.1223)
ob_cap.rotation_euler = (1.571, 0.0, 0.0)
ob_cap.scale = (0.07638, 0.07638, 0.1115)
ob_label.location = (1.854e-06, 0.001917, 0.1223)
ob_label.rotation_euler = (1.571, 0.0, 0.0)
ob_label.scale = (0.07638, 0.07638, 0.1115)

# ---- collection membership
col_collection.objects.link(ob_bottle)
col_collection.objects.link(ob_cap)
col_collection.objects.link(ob_label)

# ---- scene / render settings (as saved in the file)
scene.frame_start = 1; scene.frame_end = 250; scene.frame_set(1)
scene.render.engine = 'BLENDER_EEVEE_NEXT'
scene.cycles.sampling_pattern = 'TABULATED_SOBOL'
bpy.context.view_layer.update()

# ---- added for rendering (the .blend has no active camera and no usable light): camera, sun
cam_auto = bpy.data.cameras.new('AutoCamera')
cam_auto.lens = 50.0
cam_auto.sensor_width = 36.0
cam_auto.clip_end = 1000.0
ob_auto_camera = bpy.data.objects.new('AutoCamera', cam_auto)
scene.collection.objects.link(ob_auto_camera)
ob_auto_camera.location = (0.393202, -0.469924, 0.50837)
ob_auto_camera.rotation_euler = (1.09748, -7.21219e-08, 0.694738)
scene.camera = ob_auto_camera
light_auto_sun = bpy.data.lights.new('AutoSun', 'SUN')
light_auto_sun.energy = 3.0
light_auto_sun.angle = 0.0523599
ob_auto_sun = bpy.data.objects.new('AutoSun', light_auto_sun)
scene.collection.objects.link(ob_auto_sun)
ob_auto_sun.rotation_euler = (0.872665, 0.174533, 0.523599)
bpy.context.view_layer.update()
